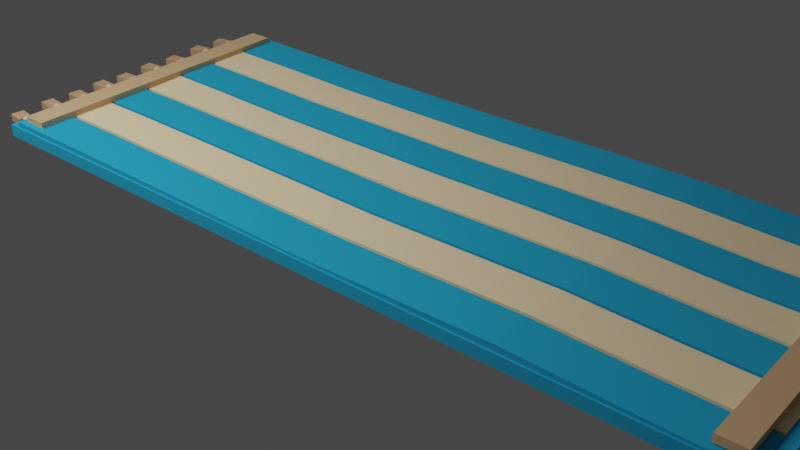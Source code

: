 # Source: BeachTowelStriped.blend  (saved by Blender 5.1.30; exported with 4.5.12 LTS)
import bpy
from mathutils import Matrix  # noqa: F401  (used for matrix-valued properties, if any)

bpy.ops.wm.read_factory_settings(use_empty=True)
scene = bpy.context.scene
scene.name = 'Scene'

# ---- collections
col_collection = bpy.data.collections.new('Collection'); scene.collection.children.link(col_collection)
col_striped_beach_towel_low_poly_asset = bpy.data.collections.new('striped_beach_towel_low_poly_asset'); scene.collection.children.link(col_striped_beach_towel_low_poly_asset)

# ---- materials (node trees are filled in below, after node groups)
mat_beachtowelstriped_bluedark = bpy.data.materials.new('BeachTowelStriped_BlueDark')
mat_beachtowelstriped_bluedark.diffuse_color = (0.006995, 0.3864, 0.6514, 1.0)
mat_beachtowelstriped_bluelight = bpy.data.materials.new('BeachTowelStriped_BlueLight')
mat_beachtowelstriped_bluelight.diffuse_color = (0.006995, 0.3864, 0.6514, 1.0)
mat_beachtowelstriped_cream = bpy.data.materials.new('BeachTowelStriped_Cream')
mat_beachtowelstriped_cream.diffuse_color = (0.98, 0.78, 0.46, 1.0)
mat_beachtowelstriped_creamdark = bpy.data.materials.new('BeachTowelStriped_CreamDark')
mat_beachtowelstriped_creamdark.diffuse_color = (0.67, 0.43, 0.23, 1.0)
mat_beachtowelstriped_tassel = bpy.data.materials.new('BeachTowelStriped_Tassel')
mat_beachtowelstriped_tassel.diffuse_color = (0.88, 0.63, 0.32, 1.0)
mat_beachtowelstriped_tasseldark = bpy.data.materials.new('BeachTowelStriped_TasselDark')
mat_beachtowelstriped_tasseldark.diffuse_color = (0.52, 0.32, 0.17, 1.0)

# ---- material node trees
mat_beachtowelstriped_bluedark.use_nodes = True; mat_beachtowelstriped_bluedark.node_tree.nodes.clear()
_N = mat_beachtowelstriped_bluedark.node_tree.nodes; _L = mat_beachtowelstriped_bluedark.node_tree.links
n0 = _N.new('ShaderNodeBsdfPrincipled'); n0.name = 'Principled BSDF'; n0.location = (-200, 100)
n0.inputs[0].default_value = (0.006995, 0.3864, 0.6514, 1.0)
n0.inputs[2].default_value = 0.94
n1 = _N.new('ShaderNodeOutputMaterial'); n1.name = 'Material Output'; n1.location = (200, 100)
_L.new(n0.outputs[0], n1.inputs[0])
n1.is_active_output = True
mat_beachtowelstriped_bluelight.use_nodes = True; mat_beachtowelstriped_bluelight.node_tree.nodes.clear()
_N = mat_beachtowelstriped_bluelight.node_tree.nodes; _L = mat_beachtowelstriped_bluelight.node_tree.links
n0 = _N.new('ShaderNodeBsdfPrincipled'); n0.name = 'Principled BSDF'; n0.location = (-200, 100)
n0.inputs[0].default_value = (0.006995, 0.3864, 0.6514, 1.0)
n0.inputs[2].default_value = 0.94
n1 = _N.new('ShaderNodeOutputMaterial'); n1.name = 'Material Output'; n1.location = (200, 100)
_L.new(n0.outputs[0], n1.inputs[0])
n1.is_active_output = True
mat_beachtowelstriped_cream.use_nodes = True; mat_beachtowelstriped_cream.node_tree.nodes.clear()
_N = mat_beachtowelstriped_cream.node_tree.nodes; _L = mat_beachtowelstriped_cream.node_tree.links
n0 = _N.new('ShaderNodeBsdfPrincipled'); n0.name = 'Principled BSDF'; n0.location = (-200, 100)
n0.inputs[0].default_value = (0.98, 0.78, 0.46, 1.0)
n0.inputs[2].default_value = 0.94
n1 = _N.new('ShaderNodeOutputMaterial'); n1.name = 'Material Output'; n1.location = (200, 100)
_L.new(n0.outputs[0], n1.inputs[0])
n1.is_active_output = True
mat_beachtowelstriped_creamdark.use_nodes = True; mat_beachtowelstriped_creamdark.node_tree.nodes.clear()
_N = mat_beachtowelstriped_creamdark.node_tree.nodes; _L = mat_beachtowelstriped_creamdark.node_tree.links
n0 = _N.new('ShaderNodeBsdfPrincipled'); n0.name = 'Principled BSDF'; n0.location = (-200, 100)
n0.inputs[0].default_value = (0.67, 0.43, 0.23, 1.0)
n0.inputs[2].default_value = 0.94
n1 = _N.new('ShaderNodeOutputMaterial'); n1.name = 'Material Output'; n1.location = (200, 100)
_L.new(n0.outputs[0], n1.inputs[0])
n1.is_active_output = True
mat_beachtowelstriped_tassel.use_nodes = True; mat_beachtowelstriped_tassel.node_tree.nodes.clear()
_N = mat_beachtowelstriped_tassel.node_tree.nodes; _L = mat_beachtowelstriped_tassel.node_tree.links
n0 = _N.new('ShaderNodeBsdfPrincipled'); n0.name = 'Principled BSDF'; n0.location = (-200, 100)
n0.inputs[0].default_value = (0.88, 0.63, 0.32, 1.0)
n0.inputs[2].default_value = 0.94
n1 = _N.new('ShaderNodeOutputMaterial'); n1.name = 'Material Output'; n1.location = (200, 100)
_L.new(n0.outputs[0], n1.inputs[0])
n1.is_active_output = True
mat_beachtowelstriped_tasseldark.use_nodes = True; mat_beachtowelstriped_tasseldark.node_tree.nodes.clear()
_N = mat_beachtowelstriped_tasseldark.node_tree.nodes; _L = mat_beachtowelstriped_tasseldark.node_tree.links
n0 = _N.new('ShaderNodeBsdfPrincipled'); n0.name = 'Principled BSDF'; n0.location = (-200, 100)
n0.inputs[0].default_value = (0.52, 0.32, 0.17, 1.0)
n0.inputs[2].default_value = 0.94
n1 = _N.new('ShaderNodeOutputMaterial'); n1.name = 'Material Output'; n1.location = (200, 100)
_L.new(n0.outputs[0], n1.inputs[0])
n1.is_active_output = True

# ---- world
world_world = bpy.data.worlds.new('World'); scene.world = world_world
world_world.use_nodes = True; world_world.node_tree.nodes.clear()
_N = world_world.node_tree.nodes; _L = world_world.node_tree.links
n0 = _N.new('ShaderNodeOutputWorld'); n0.name = 'World Output'; n0.location = (200, 100)
n1 = _N.new('ShaderNodeBackground'); n1.name = 'Background'; n1.location = (-200, 100)
n1.inputs[0].default_value = (0.05088, 0.05088, 0.05088, 1.0)
_L.new(n1.outputs[0], n0.inputs[0])
n0.is_active_output = True
world_world.color = (0.05088, 0.05088, 0.05088)
world_world.sun_shadow_jitter_overblur = 0.0

# ---- cameras
cam_camera_001 = bpy.data.cameras.new('Camera.001')

# ---- lights
light_area = bpy.data.lights.new('Area', 'AREA')
light_area.energy = 350.0
light_area.size = 5.0
light_area.size_y = 1.0

# ---- meshes
me_beachtowelstriped_base_mesh = bpy.data.meshes.new('BeachTowelStriped_Base_Mesh')
me_beachtowelstriped_base_mesh.from_pydata([(-2.9, -1.175, -0.045), (-2.9, -1.175, 0.045), (-2.9, 1.175, -0.045), (-2.9, 1.175, 0.045), (2.9, -1.175, -0.045), (2.9, -1.175, 0.045), (2.9, 1.175, -0.045), (2.9, 1.175, 0.045)], [], [(0, 1, 3, 2), (2, 3, 7, 6), (6, 7, 5, 4), (4, 5, 1, 0), (2, 6, 4, 0), (7, 3, 1, 5)])
_uv = me_beachtowelstriped_base_mesh.uv_layers.new(name='UVMap')
_uv.uv.foreach_set('vector', [0.375, 0.0, 0.625, 0.0, 0.625, 0.25, 0.375, 0.25, 0.375, 0.25, 0.625, 0.25, 0.625, 0.5, 0.375, 0.5, 0.375, 0.5, 0.625, 0.5, 0.625, 0.75, 0.375, 0.75, 0.375, 0.75, 0.625, 0.75, 0.625, 1.0, 0.375, 1.0, 0.125, 0.5, 0.375, 0.5, 0.375, 0.75, 0.125, 0.75, 0.625, 0.5, 0.875, 0.5, 0.875, 0.75, 0.625, 0.75])
me_beachtowelstriped_base_mesh.materials.append(mat_beachtowelstriped_bluedark)
me_beachtowelstriped_base_mesh.update()
me_beachtowelstriped_stripea01_mesh = bpy.data.meshes.new('BeachTowelStriped_StripeA01_Mesh')
me_beachtowelstriped_stripea01_mesh.from_pydata([(-2.82, -1.163, 0.126), (-2.115, -1.163, 0.1287), (-1.41, -1.163, 0.1222), (-0.705, -1.163, 0.1165), (0.0, -1.163, 0.1076), (0.705, -1.163, 0.1225), (1.41, -1.163, 0.1376), (2.115, -1.163, 0.1165), (2.82, -1.163, 0.1055), (-2.82, -0.8513, 0.126), (-2.115, -0.8513, 0.1287), (-1.41, -0.8513, 0.1222), (-0.705, -0.8513, 0.1165), (0.0, -0.8513, 0.1076), (0.705, -0.8513, 0.1225), (1.41, -0.8513, 0.1376), (2.115, -0.8513, 0.1165), (2.82, -0.8513, 0.1055), (-2.82, -1.163, 0.075), (-2.82, -0.8513, 0.075), (-2.115, -1.163, 0.075), (-2.115, -0.8513, 0.075), (-1.41, -1.163, 0.075), (-1.41, -0.8513, 0.075), (-0.705, -1.163, 0.075), (-0.705, -0.8513, 0.075), (0.0, -1.163, 0.075), (0.0, -0.8513, 0.075), (0.705, -1.163, 0.075), (0.705, -0.8513, 0.075), (1.41, -1.163, 0.075), (1.41, -0.8513, 0.075), (2.115, -1.163, 0.075), (2.115, -0.8513, 0.075), (2.82, -1.163, 0.075), (2.82, -0.8513, 0.075)], [], [(0, 1, 10), (0, 10, 9), (1, 2, 10), (2, 11, 10), (2, 3, 12), (2, 12, 11), (3, 4, 12), (4, 13, 12), (4, 5, 14), (4, 14, 13), (5, 6, 14), (6, 15, 14), (6, 7, 16), (6, 16, 15), (7, 8, 16), (8, 17, 16), (0, 20, 1), (0, 18, 20), (9, 10, 21), (9, 21, 19), (1, 22, 2), (1, 20, 22), (10, 11, 23), (10, 23, 21), (2, 24, 3), (2, 22, 24), (11, 12, 25), (11, 25, 23), (3, 26, 4), (3, 24, 26), (12, 13, 27), (12, 27, 25), (4, 28, 5), (4, 26, 28), (13, 14, 29), (13, 29, 27), (5, 30, 6), (5, 28, 30), (14, 15, 31), (14, 31, 29), (6, 32, 7), (6, 30, 32), (15, 16, 33), (15, 33, 31), (7, 34, 8), (7, 32, 34), (16, 17, 35), (16, 35, 33), (0, 9, 19), (0, 19, 18), (8, 34, 35), (8, 35, 17)])
me_beachtowelstriped_stripea01_mesh.materials.append(mat_beachtowelstriped_bluelight)
me_beachtowelstriped_stripea01_mesh.update()
me_beachtowelstriped_stripeb01_mesh = bpy.data.meshes.new('BeachTowelStriped_StripeB01_Mesh')
me_beachtowelstriped_stripeb01_mesh.from_pydata([(-2.82, -0.8273, 0.126), (-2.115, -0.8273, 0.1287), (-1.41, -0.8273, 0.1222), (-0.705, -0.8273, 0.1165), (0.0, -0.8273, 0.1076), (0.705, -0.8273, 0.1225), (1.41, -0.8273, 0.1376), (2.115, -0.8273, 0.1165), (2.82, -0.8273, 0.1055), (-2.82, -0.5156, 0.126), (-2.115, -0.5156, 0.1287), (-1.41, -0.5156, 0.1222), (-0.705, -0.5156, 0.1165), (0.0, -0.5156, 0.1076), (0.705, -0.5156, 0.1225), (1.41, -0.5156, 0.1376), (2.115, -0.5156, 0.1165), (2.82, -0.5156, 0.1055), (-2.82, -0.8273, 0.075), (-2.82, -0.5156, 0.075), (-2.115, -0.8273, 0.075), (-2.115, -0.5156, 0.075), (-1.41, -0.8273, 0.075), (-1.41, -0.5156, 0.075), (-0.705, -0.8273, 0.075), (-0.705, -0.5156, 0.075), (0.0, -0.8273, 0.075), (0.0, -0.5156, 0.075), (0.705, -0.8273, 0.075), (0.705, -0.5156, 0.075), (1.41, -0.8273, 0.075), (1.41, -0.5156, 0.075), (2.115, -0.8273, 0.075), (2.115, -0.5156, 0.075), (2.82, -0.8273, 0.075), (2.82, -0.5156, 0.075)], [], [(0, 1, 10), (0, 10, 9), (1, 2, 10), (2, 11, 10), (2, 3, 12), (2, 12, 11), (3, 4, 12), (4, 13, 12), (4, 5, 14), (4, 14, 13), (5, 6, 14), (6, 15, 14), (6, 7, 16), (6, 16, 15), (7, 8, 16), (8, 17, 16), (0, 20, 1), (0, 18, 20), (9, 10, 21), (9, 21, 19), (1, 22, 2), (1, 20, 22), (10, 11, 23), (10, 23, 21), (2, 24, 3), (2, 22, 24), (11, 12, 25), (11, 25, 23), (3, 26, 4), (3, 24, 26), (12, 13, 27), (12, 27, 25), (4, 28, 5), (4, 26, 28), (13, 14, 29), (13, 29, 27), (5, 30, 6), (5, 28, 30), (14, 15, 31), (14, 31, 29), (6, 32, 7), (6, 30, 32), (15, 16, 33), (15, 33, 31), (7, 34, 8), (7, 32, 34), (16, 17, 35), (16, 35, 33), (0, 9, 19), (0, 19, 18), (8, 34, 35), (8, 35, 17)])
me_beachtowelstriped_stripeb01_mesh.materials.append(mat_beachtowelstriped_cream)
me_beachtowelstriped_stripeb01_mesh.update()
me_beachtowelstriped_stripea02_mesh = bpy.data.meshes.new('BeachTowelStriped_StripeA02_Mesh')
me_beachtowelstriped_stripea02_mesh.from_pydata([(-2.82, -0.4916, 0.126), (-2.115, -0.4916, 0.1287), (-1.41, -0.4916, 0.1222), (-0.705, -0.4916, 0.1165), (0.0, -0.4916, 0.1076), (0.705, -0.4916, 0.1225), (1.41, -0.4916, 0.1376), (2.115, -0.4916, 0.1165), (2.82, -0.4916, 0.1055), (-2.82, -0.1799, 0.126), (-2.115, -0.1799, 0.1287), (-1.41, -0.1799, 0.1222), (-0.705, -0.1799, 0.1165), (0.0, -0.1799, 0.1076), (0.705, -0.1799, 0.1225), (1.41, -0.1799, 0.1376), (2.115, -0.1799, 0.1165), (2.82, -0.1799, 0.1055), (-2.82, -0.4916, 0.075), (-2.82, -0.1799, 0.075), (-2.115, -0.4916, 0.075), (-2.115, -0.1799, 0.075), (-1.41, -0.4916, 0.075), (-1.41, -0.1799, 0.075), (-0.705, -0.4916, 0.075), (-0.705, -0.1799, 0.075), (0.0, -0.4916, 0.075), (0.0, -0.1799, 0.075), (0.705, -0.4916, 0.075), (0.705, -0.1799, 0.075), (1.41, -0.4916, 0.075), (1.41, -0.1799, 0.075), (2.115, -0.4916, 0.075), (2.115, -0.1799, 0.075), (2.82, -0.4916, 0.075), (2.82, -0.1799, 0.075)], [], [(0, 1, 10), (0, 10, 9), (1, 2, 10), (2, 11, 10), (2, 3, 12), (2, 12, 11), (3, 4, 12), (4, 13, 12), (4, 5, 14), (4, 14, 13), (5, 6, 14), (6, 15, 14), (6, 7, 16), (6, 16, 15), (7, 8, 16), (8, 17, 16), (0, 20, 1), (0, 18, 20), (9, 10, 21), (9, 21, 19), (1, 22, 2), (1, 20, 22), (10, 11, 23), (10, 23, 21), (2, 24, 3), (2, 22, 24), (11, 12, 25), (11, 25, 23), (3, 26, 4), (3, 24, 26), (12, 13, 27), (12, 27, 25), (4, 28, 5), (4, 26, 28), (13, 14, 29), (13, 29, 27), (5, 30, 6), (5, 28, 30), (14, 15, 31), (14, 31, 29), (6, 32, 7), (6, 30, 32), (15, 16, 33), (15, 33, 31), (7, 34, 8), (7, 32, 34), (16, 17, 35), (16, 35, 33), (0, 9, 19), (0, 19, 18), (8, 34, 35), (8, 35, 17)])
me_beachtowelstriped_stripea02_mesh.materials.append(mat_beachtowelstriped_bluelight)
me_beachtowelstriped_stripea02_mesh.update()
me_beachtowelstriped_stripeb02_mesh = bpy.data.meshes.new('BeachTowelStriped_StripeB02_Mesh')
me_beachtowelstriped_stripeb02_mesh.from_pydata([(-2.82, -0.1559, 0.126), (-2.115, -0.1559, 0.1287), (-1.41, -0.1559, 0.1222), (-0.705, -0.1559, 0.1165), (0.0, -0.1559, 0.1076), (0.705, -0.1559, 0.1225), (1.41, -0.1559, 0.1376), (2.115, -0.1559, 0.1165), (2.82, -0.1559, 0.1055), (-2.82, 0.1559, 0.1346), (-2.115, 0.1559, 0.127), (-1.41, 0.1559, 0.1128), (-0.705, 0.1559, 0.1141), (0.0, 0.1559, 0.1159), (0.705, 0.1559, 0.1286), (1.41, 0.1559, 0.132), (2.115, 0.1559, 0.108), (2.82, 0.1559, 0.1074), (-2.82, -0.1559, 0.075), (-2.82, 0.1559, 0.075), (-2.115, -0.1559, 0.075), (-2.115, 0.1559, 0.075), (-1.41, -0.1559, 0.075), (-1.41, 0.1559, 0.075), (-0.705, -0.1559, 0.075), (-0.705, 0.1559, 0.075), (0.0, -0.1559, 0.075), (0.0, 0.1559, 0.075), (0.705, -0.1559, 0.075), (0.705, 0.1559, 0.075), (1.41, -0.1559, 0.075), (1.41, 0.1559, 0.075), (2.115, -0.1559, 0.075), (2.115, 0.1559, 0.075), (2.82, -0.1559, 0.075), (2.82, 0.1559, 0.075)], [], [(0, 1, 10), (0, 10, 9), (1, 2, 10), (2, 11, 10), (2, 3, 12), (2, 12, 11), (3, 4, 12), (4, 13, 12), (4, 5, 14), (4, 14, 13), (5, 6, 14), (6, 15, 14), (6, 7, 16), (6, 16, 15), (7, 8, 16), (8, 17, 16), (0, 20, 1), (0, 18, 20), (9, 10, 21), (9, 21, 19), (1, 22, 2), (1, 20, 22), (10, 11, 23), (10, 23, 21), (2, 24, 3), (2, 22, 24), (11, 12, 25), (11, 25, 23), (3, 26, 4), (3, 24, 26), (12, 13, 27), (12, 27, 25), (4, 28, 5), (4, 26, 28), (13, 14, 29), (13, 29, 27), (5, 30, 6), (5, 28, 30), (14, 15, 31), (14, 31, 29), (6, 32, 7), (6, 30, 32), (15, 16, 33), (15, 33, 31), (7, 34, 8), (7, 32, 34), (16, 17, 35), (16, 35, 33), (0, 9, 19), (0, 19, 18), (8, 34, 35), (8, 35, 17)])
me_beachtowelstriped_stripeb02_mesh.materials.append(mat_beachtowelstriped_cream)
me_beachtowelstriped_stripeb02_mesh.update()
me_beachtowelstriped_stripea03_mesh = bpy.data.meshes.new('BeachTowelStriped_StripeA03_Mesh')
me_beachtowelstriped_stripea03_mesh.from_pydata([(-2.82, 0.1799, 0.1346), (-2.115, 0.1799, 0.127), (-1.41, 0.1799, 0.1128), (-0.705, 0.1799, 0.1141), (0.0, 0.1799, 0.1159), (0.705, 0.1799, 0.1286), (1.41, 0.1799, 0.132), (2.115, 0.1799, 0.108), (2.82, 0.1799, 0.1074), (-2.82, 0.4916, 0.1346), (-2.115, 0.4916, 0.127), (-1.41, 0.4916, 0.1128), (-0.705, 0.4916, 0.1141), (0.0, 0.4916, 0.1159), (0.705, 0.4916, 0.1286), (1.41, 0.4916, 0.132), (2.115, 0.4916, 0.108), (2.82, 0.4916, 0.1074), (-2.82, 0.1799, 0.075), (-2.82, 0.4916, 0.075), (-2.115, 0.1799, 0.075), (-2.115, 0.4916, 0.075), (-1.41, 0.1799, 0.075), (-1.41, 0.4916, 0.075), (-0.705, 0.1799, 0.075), (-0.705, 0.4916, 0.075), (0.0, 0.1799, 0.075), (0.0, 0.4916, 0.075), (0.705, 0.1799, 0.075), (0.705, 0.4916, 0.075), (1.41, 0.1799, 0.075), (1.41, 0.4916, 0.075), (2.115, 0.1799, 0.075), (2.115, 0.4916, 0.075), (2.82, 0.1799, 0.075), (2.82, 0.4916, 0.075)], [], [(0, 1, 10), (0, 10, 9), (1, 2, 10), (2, 11, 10), (2, 3, 12), (2, 12, 11), (3, 4, 12), (4, 13, 12), (4, 5, 14), (4, 14, 13), (5, 6, 14), (6, 15, 14), (6, 7, 16), (6, 16, 15), (7, 8, 16), (8, 17, 16), (0, 20, 1), (0, 18, 20), (9, 10, 21), (9, 21, 19), (1, 22, 2), (1, 20, 22), (10, 11, 23), (10, 23, 21), (2, 24, 3), (2, 22, 24), (11, 12, 25), (11, 25, 23), (3, 26, 4), (3, 24, 26), (12, 13, 27), (12, 27, 25), (4, 28, 5), (4, 26, 28), (13, 14, 29), (13, 29, 27), (5, 30, 6), (5, 28, 30), (14, 15, 31), (14, 31, 29), (6, 32, 7), (6, 30, 32), (15, 16, 33), (15, 33, 31), (7, 34, 8), (7, 32, 34), (16, 17, 35), (16, 35, 33), (0, 9, 19), (0, 19, 18), (8, 34, 35), (8, 35, 17)])
me_beachtowelstriped_stripea03_mesh.materials.append(mat_beachtowelstriped_bluelight)
me_beachtowelstriped_stripea03_mesh.update()
me_beachtowelstriped_stripeb03_mesh = bpy.data.meshes.new('BeachTowelStriped_StripeB03_Mesh')
me_beachtowelstriped_stripeb03_mesh.from_pydata([(-2.82, 0.5156, 0.1346), (-2.115, 0.5156, 0.127), (-1.41, 0.5156, 0.1128), (-0.705, 0.5156, 0.1141), (0.0, 0.5156, 0.1159), (0.705, 0.5156, 0.1286), (1.41, 0.5156, 0.132), (2.115, 0.5156, 0.108), (2.82, 0.5156, 0.1074), (-2.82, 0.8273, 0.1346), (-2.115, 0.8273, 0.127), (-1.41, 0.8273, 0.1128), (-0.705, 0.8273, 0.1141), (0.0, 0.8273, 0.1159), (0.705, 0.8273, 0.1286), (1.41, 0.8273, 0.132), (2.115, 0.8273, 0.108), (2.82, 0.8273, 0.1074), (-2.82, 0.5156, 0.075), (-2.82, 0.8273, 0.075), (-2.115, 0.5156, 0.075), (-2.115, 0.8273, 0.075), (-1.41, 0.5156, 0.075), (-1.41, 0.8273, 0.075), (-0.705, 0.5156, 0.075), (-0.705, 0.8273, 0.075), (0.0, 0.5156, 0.075), (0.0, 0.8273, 0.075), (0.705, 0.5156, 0.075), (0.705, 0.8273, 0.075), (1.41, 0.5156, 0.075), (1.41, 0.8273, 0.075), (2.115, 0.5156, 0.075), (2.115, 0.8273, 0.075), (2.82, 0.5156, 0.075), (2.82, 0.8273, 0.075)], [], [(0, 1, 10), (0, 10, 9), (1, 2, 10), (2, 11, 10), (2, 3, 12), (2, 12, 11), (3, 4, 12), (4, 13, 12), (4, 5, 14), (4, 14, 13), (5, 6, 14), (6, 15, 14), (6, 7, 16), (6, 16, 15), (7, 8, 16), (8, 17, 16), (0, 20, 1), (0, 18, 20), (9, 10, 21), (9, 21, 19), (1, 22, 2), (1, 20, 22), (10, 11, 23), (10, 23, 21), (2, 24, 3), (2, 22, 24), (11, 12, 25), (11, 25, 23), (3, 26, 4), (3, 24, 26), (12, 13, 27), (12, 27, 25), (4, 28, 5), (4, 26, 28), (13, 14, 29), (13, 29, 27), (5, 30, 6), (5, 28, 30), (14, 15, 31), (14, 31, 29), (6, 32, 7), (6, 30, 32), (15, 16, 33), (15, 33, 31), (7, 34, 8), (7, 32, 34), (16, 17, 35), (16, 35, 33), (0, 9, 19), (0, 19, 18), (8, 34, 35), (8, 35, 17)])
me_beachtowelstriped_stripeb03_mesh.materials.append(mat_beachtowelstriped_cream)
me_beachtowelstriped_stripeb03_mesh.update()
me_beachtowelstriped_stripea04_mesh = bpy.data.meshes.new('BeachTowelStriped_StripeA04_Mesh')
me_beachtowelstriped_stripea04_mesh.from_pydata([(-2.82, 0.8513, 0.1346), (-2.115, 0.8513, 0.127), (-1.41, 0.8513, 0.1128), (-0.705, 0.8513, 0.1141), (0.0, 0.8513, 0.1159), (0.705, 0.8513, 0.1286), (1.41, 0.8513, 0.132), (2.115, 0.8513, 0.108), (2.82, 0.8513, 0.1074), (-2.82, 1.163, 0.1346), (-2.115, 1.163, 0.127), (-1.41, 1.163, 0.1128), (-0.705, 1.163, 0.1141), (0.0, 1.163, 0.1159), (0.705, 1.163, 0.1286), (1.41, 1.163, 0.132), (2.115, 1.163, 0.108), (2.82, 1.163, 0.1074), (-2.82, 0.8513, 0.075), (-2.82, 1.163, 0.075), (-2.115, 0.8513, 0.075), (-2.115, 1.163, 0.075), (-1.41, 0.8513, 0.075), (-1.41, 1.163, 0.075), (-0.705, 0.8513, 0.075), (-0.705, 1.163, 0.075), (0.0, 0.8513, 0.075), (0.0, 1.163, 0.075), (0.705, 0.8513, 0.075), (0.705, 1.163, 0.075), (1.41, 0.8513, 0.075), (1.41, 1.163, 0.075), (2.115, 0.8513, 0.075), (2.115, 1.163, 0.075), (2.82, 0.8513, 0.075), (2.82, 1.163, 0.075)], [], [(0, 1, 10), (0, 10, 9), (1, 2, 10), (2, 11, 10), (2, 3, 12), (2, 12, 11), (3, 4, 12), (4, 13, 12), (4, 5, 14), (4, 14, 13), (5, 6, 14), (6, 15, 14), (6, 7, 16), (6, 16, 15), (7, 8, 16), (8, 17, 16), (0, 20, 1), (0, 18, 20), (9, 10, 21), (9, 21, 19), (1, 22, 2), (1, 20, 22), (10, 11, 23), (10, 23, 21), (2, 24, 3), (2, 22, 24), (11, 12, 25), (11, 25, 23), (3, 26, 4), (3, 24, 26), (12, 13, 27), (12, 27, 25), (4, 28, 5), (4, 26, 28), (13, 14, 29), (13, 29, 27), (5, 30, 6), (5, 28, 30), (14, 15, 31), (14, 31, 29), (6, 32, 7), (6, 30, 32), (15, 16, 33), (15, 33, 31), (7, 34, 8), (7, 32, 34), (16, 17, 35), (16, 35, 33), (0, 9, 19), (0, 19, 18), (8, 34, 35), (8, 35, 17)])
me_beachtowelstriped_stripea04_mesh.materials.append(mat_beachtowelstriped_bluelight)
me_beachtowelstriped_stripea04_mesh.update()
me_beachtowelstriped_seamleft_mesh = bpy.data.meshes.new('BeachTowelStriped_SeamLeft_Mesh')
me_beachtowelstriped_seamleft_mesh.from_pydata([(-0.09, -1.115, -0.0275), (-0.09, -1.115, 0.0275), (-0.09, 1.115, -0.0275), (-0.09, 1.115, 0.0275), (0.09, -1.115, -0.0275), (0.09, -1.115, 0.0275), (0.09, 1.115, -0.0275), (0.09, 1.115, 0.0275)], [], [(0, 1, 3, 2), (2, 3, 7, 6), (6, 7, 5, 4), (4, 5, 1, 0), (2, 6, 4, 0), (7, 3, 1, 5)])
_uv = me_beachtowelstriped_seamleft_mesh.uv_layers.new(name='UVMap')
_uv.uv.foreach_set('vector', [0.375, 0.0, 0.625, 0.0, 0.625, 0.25, 0.375, 0.25, 0.375, 0.25, 0.625, 0.25, 0.625, 0.5, 0.375, 0.5, 0.375, 0.5, 0.625, 0.5, 0.625, 0.75, 0.375, 0.75, 0.375, 0.75, 0.625, 0.75, 0.625, 1.0, 0.375, 1.0, 0.125, 0.5, 0.375, 0.5, 0.375, 0.75, 0.125, 0.75, 0.625, 0.5, 0.875, 0.5, 0.875, 0.75, 0.625, 0.75])
me_beachtowelstriped_seamleft_mesh.materials.append(mat_beachtowelstriped_creamdark)
me_beachtowelstriped_seamleft_mesh.update()
me_beachtowelstriped_seamright_mesh = bpy.data.meshes.new('BeachTowelStriped_SeamRight_Mesh')
me_beachtowelstriped_seamright_mesh.from_pydata([(-0.09, -1.115, -0.0275), (-0.09, -1.115, 0.0275), (-0.09, 1.115, -0.0275), (-0.09, 1.115, 0.0275), (0.09, -1.115, -0.0275), (0.09, -1.115, 0.0275), (0.09, 1.115, -0.0275), (0.09, 1.115, 0.0275)], [], [(0, 1, 3, 2), (2, 3, 7, 6), (6, 7, 5, 4), (4, 5, 1, 0), (2, 6, 4, 0), (7, 3, 1, 5)])
_uv = me_beachtowelstriped_seamright_mesh.uv_layers.new(name='UVMap')
_uv.uv.foreach_set('vector', [0.375, 0.0, 0.625, 0.0, 0.625, 0.25, 0.375, 0.25, 0.375, 0.25, 0.625, 0.25, 0.625, 0.5, 0.375, 0.5, 0.375, 0.5, 0.625, 0.5, 0.625, 0.75, 0.375, 0.75, 0.375, 0.75, 0.625, 0.75, 0.625, 1.0, 0.375, 1.0, 0.125, 0.5, 0.375, 0.5, 0.375, 0.75, 0.125, 0.75, 0.625, 0.5, 0.875, 0.5, 0.875, 0.75, 0.625, 0.75])
me_beachtowelstriped_seamright_mesh.materials.append(mat_beachtowelstriped_creamdark)
me_beachtowelstriped_seamright_mesh.update()
me_beachtowelstriped_fringeleftrope01_mesh = bpy.data.meshes.new('BeachTowelStriped_FringeLeftRope01_Mesh')
me_beachtowelstriped_fringeleftrope01_mesh.from_pydata([(0.0, 0.035, -0.2251), (0.0, 0.035, 0.2251), (0.03031, 0.0175, -0.2251), (0.03031, 0.0175, 0.2251), (0.03031, -0.0175, -0.2251), (0.03031, -0.0175, 0.2251), (0.0, -0.035, -0.2251), (0.0, -0.035, 0.2251), (-0.03031, -0.0175, -0.2251), (-0.03031, -0.0175, 0.2251), (-0.03031, 0.0175, -0.2251), (-0.03031, 0.0175, 0.2251)], [], [(0, 1, 3, 2), (2, 3, 5, 4), (4, 5, 7, 6), (6, 7, 9, 8), (3, 1, 11, 9, 7, 5), (8, 9, 11, 10), (10, 11, 1, 0), (0, 2, 4, 6, 8, 10)])
_uv = me_beachtowelstriped_fringeleftrope01_mesh.uv_layers.new(name='UVMap')
_uv.uv.foreach_set('vector', [1.0, 0.5, 1.0, 1.0, 0.8333, 1.0, 0.8333, 0.5, 0.8333, 0.5, 0.8333, 1.0, 0.6667, 1.0, 0.6667, 0.5, 0.6667, 0.5, 0.6667, 1.0, 0.5, 1.0, 0.5, 0.5, 0.5, 0.5, 0.5, 1.0, 0.3333, 1.0, 0.3333, 0.5, 0.4578, 0.37, 0.25, 0.49, 0.04215, 0.37, 0.04215, 0.13, 0.25, 0.01, 0.4578, 0.13, 0.3333, 0.5, 0.3333, 1.0, 0.1667, 1.0, 0.1667, 0.5, 0.1667, 0.5, 0.1667, 1.0, -8.941e-08, 1.0, -8.941e-08, 0.5, 0.75, 0.49, 0.9578, 0.37, 0.9578, 0.13, 0.75, 0.01, 0.5422, 0.13, 0.5422, 0.37])
me_beachtowelstriped_fringeleftrope01_mesh.materials.append(mat_beachtowelstriped_tassel)
me_beachtowelstriped_fringeleftrope01_mesh.update()
me_beachtowelstriped_fringelefttip01_mesh = bpy.data.meshes.new('BeachTowelStriped_FringeLeftTip01_Mesh')
me_beachtowelstriped_fringelefttip01_mesh.from_pydata([(-0.075, -0.05, -0.0275), (-0.075, -0.05, 0.0275), (-0.075, 0.05, -0.0275), (-0.075, 0.05, 0.0275), (0.075, -0.05, -0.0275), (0.075, -0.05, 0.0275), (0.075, 0.05, -0.0275), (0.075, 0.05, 0.0275)], [], [(0, 1, 3, 2), (2, 3, 7, 6), (6, 7, 5, 4), (4, 5, 1, 0), (2, 6, 4, 0), (7, 3, 1, 5)])
_uv = me_beachtowelstriped_fringelefttip01_mesh.uv_layers.new(name='UVMap')
_uv.uv.foreach_set('vector', [0.375, 0.0, 0.625, 0.0, 0.625, 0.25, 0.375, 0.25, 0.375, 0.25, 0.625, 0.25, 0.625, 0.5, 0.375, 0.5, 0.375, 0.5, 0.625, 0.5, 0.625, 0.75, 0.375, 0.75, 0.375, 0.75, 0.625, 0.75, 0.625, 1.0, 0.375, 1.0, 0.125, 0.5, 0.375, 0.5, 0.375, 0.75, 0.125, 0.75, 0.625, 0.5, 0.875, 0.5, 0.875, 0.75, 0.625, 0.75])
me_beachtowelstriped_fringelefttip01_mesh.materials.append(mat_beachtowelstriped_tasseldark)
me_beachtowelstriped_fringelefttip01_mesh.update()
me_beachtowelstriped_fringeleftrope02_mesh = bpy.data.meshes.new('BeachTowelStriped_FringeLeftRope02_Mesh')
me_beachtowelstriped_fringeleftrope02_mesh.from_pydata([(0.0, 0.035, -0.2252), (0.0, 0.035, 0.2252), (0.03031, 0.0175, -0.2252), (0.03031, 0.0175, 0.2252), (0.03031, -0.0175, -0.2252), (0.03031, -0.0175, 0.2252), (0.0, -0.035, -0.2252), (0.0, -0.035, 0.2252), (-0.03031, -0.0175, -0.2252), (-0.03031, -0.0175, 0.2252), (-0.03031, 0.0175, -0.2252), (-0.03031, 0.0175, 0.2252)], [], [(0, 1, 3, 2), (2, 3, 5, 4), (4, 5, 7, 6), (6, 7, 9, 8), (3, 1, 11, 9, 7, 5), (8, 9, 11, 10), (10, 11, 1, 0), (0, 2, 4, 6, 8, 10)])
_uv = me_beachtowelstriped_fringeleftrope02_mesh.uv_layers.new(name='UVMap')
_uv.uv.foreach_set('vector', [1.0, 0.5, 1.0, 1.0, 0.8333, 1.0, 0.8333, 0.5, 0.8333, 0.5, 0.8333, 1.0, 0.6667, 1.0, 0.6667, 0.5, 0.6667, 0.5, 0.6667, 1.0, 0.5, 1.0, 0.5, 0.5, 0.5, 0.5, 0.5, 1.0, 0.3333, 1.0, 0.3333, 0.5, 0.4578, 0.37, 0.25, 0.49, 0.04215, 0.37, 0.04215, 0.13, 0.25, 0.01, 0.4578, 0.13, 0.3333, 0.5, 0.3333, 1.0, 0.1667, 1.0, 0.1667, 0.5, 0.1667, 0.5, 0.1667, 1.0, -8.941e-08, 1.0, -8.941e-08, 0.5, 0.75, 0.49, 0.9578, 0.37, 0.9578, 0.13, 0.75, 0.01, 0.5422, 0.13, 0.5422, 0.37])
me_beachtowelstriped_fringeleftrope02_mesh.materials.append(mat_beachtowelstriped_tassel)
me_beachtowelstriped_fringeleftrope02_mesh.update()
me_beachtowelstriped_fringelefttip02_mesh = bpy.data.meshes.new('BeachTowelStriped_FringeLeftTip02_Mesh')
me_beachtowelstriped_fringelefttip02_mesh.from_pydata([(-0.075, -0.05, -0.0275), (-0.075, -0.05, 0.0275), (-0.075, 0.05, -0.0275), (-0.075, 0.05, 0.0275), (0.075, -0.05, -0.0275), (0.075, -0.05, 0.0275), (0.075, 0.05, -0.0275), (0.075, 0.05, 0.0275)], [], [(0, 1, 3, 2), (2, 3, 7, 6), (6, 7, 5, 4), (4, 5, 1, 0), (2, 6, 4, 0), (7, 3, 1, 5)])
_uv = me_beachtowelstriped_fringelefttip02_mesh.uv_layers.new(name='UVMap')
_uv.uv.foreach_set('vector', [0.375, 0.0, 0.625, 0.0, 0.625, 0.25, 0.375, 0.25, 0.375, 0.25, 0.625, 0.25, 0.625, 0.5, 0.375, 0.5, 0.375, 0.5, 0.625, 0.5, 0.625, 0.75, 0.375, 0.75, 0.375, 0.75, 0.625, 0.75, 0.625, 1.0, 0.375, 1.0, 0.125, 0.5, 0.375, 0.5, 0.375, 0.75, 0.125, 0.75, 0.625, 0.5, 0.875, 0.5, 0.875, 0.75, 0.625, 0.75])
me_beachtowelstriped_fringelefttip02_mesh.materials.append(mat_beachtowelstriped_tasseldark)
me_beachtowelstriped_fringelefttip02_mesh.update()
me_beachtowelstriped_fringeleftrope03_mesh = bpy.data.meshes.new('BeachTowelStriped_FringeLeftRope03_Mesh')
me_beachtowelstriped_fringeleftrope03_mesh.from_pydata([(0.0, 0.035, -0.2252), (0.0, 0.035, 0.2252), (0.03031, 0.0175, -0.2252), (0.03031, 0.0175, 0.2252), (0.03031, -0.0175, -0.2252), (0.03031, -0.0175, 0.2252), (0.0, -0.035, -0.2252), (0.0, -0.035, 0.2252), (-0.03031, -0.0175, -0.2252), (-0.03031, -0.0175, 0.2252), (-0.03031, 0.0175, -0.2252), (-0.03031, 0.0175, 0.2252)], [], [(0, 1, 3, 2), (2, 3, 5, 4), (4, 5, 7, 6), (6, 7, 9, 8), (3, 1, 11, 9, 7, 5), (8, 9, 11, 10), (10, 11, 1, 0), (0, 2, 4, 6, 8, 10)])
_uv = me_beachtowelstriped_fringeleftrope03_mesh.uv_layers.new(name='UVMap')
_uv.uv.foreach_set('vector', [1.0, 0.5, 1.0, 1.0, 0.8333, 1.0, 0.8333, 0.5, 0.8333, 0.5, 0.8333, 1.0, 0.6667, 1.0, 0.6667, 0.5, 0.6667, 0.5, 0.6667, 1.0, 0.5, 1.0, 0.5, 0.5, 0.5, 0.5, 0.5, 1.0, 0.3333, 1.0, 0.3333, 0.5, 0.4578, 0.37, 0.25, 0.49, 0.04215, 0.37, 0.04215, 0.13, 0.25, 0.01, 0.4578, 0.13, 0.3333, 0.5, 0.3333, 1.0, 0.1667, 1.0, 0.1667, 0.5, 0.1667, 0.5, 0.1667, 1.0, -8.941e-08, 1.0, -8.941e-08, 0.5, 0.75, 0.49, 0.9578, 0.37, 0.9578, 0.13, 0.75, 0.01, 0.5422, 0.13, 0.5422, 0.37])
me_beachtowelstriped_fringeleftrope03_mesh.materials.append(mat_beachtowelstriped_tassel)
me_beachtowelstriped_fringeleftrope03_mesh.update()
me_beachtowelstriped_fringelefttip03_mesh = bpy.data.meshes.new('BeachTowelStriped_FringeLeftTip03_Mesh')
me_beachtowelstriped_fringelefttip03_mesh.from_pydata([(-0.075, -0.05, -0.0275), (-0.075, -0.05, 0.0275), (-0.075, 0.05, -0.0275), (-0.075, 0.05, 0.0275), (0.075, -0.05, -0.0275), (0.075, -0.05, 0.0275), (0.075, 0.05, -0.0275), (0.075, 0.05, 0.0275)], [], [(0, 1, 3, 2), (2, 3, 7, 6), (6, 7, 5, 4), (4, 5, 1, 0), (2, 6, 4, 0), (7, 3, 1, 5)])
_uv = me_beachtowelstriped_fringelefttip03_mesh.uv_layers.new(name='UVMap')
_uv.uv.foreach_set('vector', [0.375, 0.0, 0.625, 0.0, 0.625, 0.25, 0.375, 0.25, 0.375, 0.25, 0.625, 0.25, 0.625, 0.5, 0.375, 0.5, 0.375, 0.5, 0.625, 0.5, 0.625, 0.75, 0.375, 0.75, 0.375, 0.75, 0.625, 0.75, 0.625, 1.0, 0.375, 1.0, 0.125, 0.5, 0.375, 0.5, 0.375, 0.75, 0.125, 0.75, 0.625, 0.5, 0.875, 0.5, 0.875, 0.75, 0.625, 0.75])
me_beachtowelstriped_fringelefttip03_mesh.materials.append(mat_beachtowelstriped_tasseldark)
me_beachtowelstriped_fringelefttip03_mesh.update()
me_beachtowelstriped_fringeleftrope04_mesh = bpy.data.meshes.new('BeachTowelStriped_FringeLeftRope04_Mesh')
me_beachtowelstriped_fringeleftrope04_mesh.from_pydata([(0.0, 0.035, -0.2251), (0.0, 0.035, 0.2251), (0.03031, 0.0175, -0.2251), (0.03031, 0.0175, 0.2251), (0.03031, -0.0175, -0.2251), (0.03031, -0.0175, 0.2251), (0.0, -0.035, -0.2251), (0.0, -0.035, 0.2251), (-0.03031, -0.0175, -0.2251), (-0.03031, -0.0175, 0.2251), (-0.03031, 0.0175, -0.2251), (-0.03031, 0.0175, 0.2251)], [], [(0, 1, 3, 2), (2, 3, 5, 4), (4, 5, 7, 6), (6, 7, 9, 8), (3, 1, 11, 9, 7, 5), (8, 9, 11, 10), (10, 11, 1, 0), (0, 2, 4, 6, 8, 10)])
_uv = me_beachtowelstriped_fringeleftrope04_mesh.uv_layers.new(name='UVMap')
_uv.uv.foreach_set('vector', [1.0, 0.5, 1.0, 1.0, 0.8333, 1.0, 0.8333, 0.5, 0.8333, 0.5, 0.8333, 1.0, 0.6667, 1.0, 0.6667, 0.5, 0.6667, 0.5, 0.6667, 1.0, 0.5, 1.0, 0.5, 0.5, 0.5, 0.5, 0.5, 1.0, 0.3333, 1.0, 0.3333, 0.5, 0.4578, 0.37, 0.25, 0.49, 0.04215, 0.37, 0.04215, 0.13, 0.25, 0.01, 0.4578, 0.13, 0.3333, 0.5, 0.3333, 1.0, 0.1667, 1.0, 0.1667, 0.5, 0.1667, 0.5, 0.1667, 1.0, -8.941e-08, 1.0, -8.941e-08, 0.5, 0.75, 0.49, 0.9578, 0.37, 0.9578, 0.13, 0.75, 0.01, 0.5422, 0.13, 0.5422, 0.37])
me_beachtowelstriped_fringeleftrope04_mesh.materials.append(mat_beachtowelstriped_tassel)
me_beachtowelstriped_fringeleftrope04_mesh.update()
me_beachtowelstriped_fringelefttip04_mesh = bpy.data.meshes.new('BeachTowelStriped_FringeLeftTip04_Mesh')
me_beachtowelstriped_fringelefttip04_mesh.from_pydata([(-0.075, -0.05, -0.0275), (-0.075, -0.05, 0.0275), (-0.075, 0.05, -0.0275), (-0.075, 0.05, 0.0275), (0.075, -0.05, -0.0275), (0.075, -0.05, 0.0275), (0.075, 0.05, -0.0275), (0.075, 0.05, 0.0275)], [], [(0, 1, 3, 2), (2, 3, 7, 6), (6, 7, 5, 4), (4, 5, 1, 0), (2, 6, 4, 0), (7, 3, 1, 5)])
_uv = me_beachtowelstriped_fringelefttip04_mesh.uv_layers.new(name='UVMap')
_uv.uv.foreach_set('vector', [0.375, 0.0, 0.625, 0.0, 0.625, 0.25, 0.375, 0.25, 0.375, 0.25, 0.625, 0.25, 0.625, 0.5, 0.375, 0.5, 0.375, 0.5, 0.625, 0.5, 0.625, 0.75, 0.375, 0.75, 0.375, 0.75, 0.625, 0.75, 0.625, 1.0, 0.375, 1.0, 0.125, 0.5, 0.375, 0.5, 0.375, 0.75, 0.125, 0.75, 0.625, 0.5, 0.875, 0.5, 0.875, 0.75, 0.625, 0.75])
me_beachtowelstriped_fringelefttip04_mesh.materials.append(mat_beachtowelstriped_tasseldark)
me_beachtowelstriped_fringelefttip04_mesh.update()
me_beachtowelstriped_fringeleftrope05_mesh = bpy.data.meshes.new('BeachTowelStriped_FringeLeftRope05_Mesh')
me_beachtowelstriped_fringeleftrope05_mesh.from_pydata([(0.0, 0.035, -0.2252), (0.0, 0.035, 0.2252), (0.03031, 0.0175, -0.2252), (0.03031, 0.0175, 0.2252), (0.03031, -0.0175, -0.2252), (0.03031, -0.0175, 0.2252), (0.0, -0.035, -0.2252), (0.0, -0.035, 0.2252), (-0.03031, -0.0175, -0.2252), (-0.03031, -0.0175, 0.2252), (-0.03031, 0.0175, -0.2252), (-0.03031, 0.0175, 0.2252)], [], [(0, 1, 3, 2), (2, 3, 5, 4), (4, 5, 7, 6), (6, 7, 9, 8), (3, 1, 11, 9, 7, 5), (8, 9, 11, 10), (10, 11, 1, 0), (0, 2, 4, 6, 8, 10)])
_uv = me_beachtowelstriped_fringeleftrope05_mesh.uv_layers.new(name='UVMap')
_uv.uv.foreach_set('vector', [1.0, 0.5, 1.0, 1.0, 0.8333, 1.0, 0.8333, 0.5, 0.8333, 0.5, 0.8333, 1.0, 0.6667, 1.0, 0.6667, 0.5, 0.6667, 0.5, 0.6667, 1.0, 0.5, 1.0, 0.5, 0.5, 0.5, 0.5, 0.5, 1.0, 0.3333, 1.0, 0.3333, 0.5, 0.4578, 0.37, 0.25, 0.49, 0.04215, 0.37, 0.04215, 0.13, 0.25, 0.01, 0.4578, 0.13, 0.3333, 0.5, 0.3333, 1.0, 0.1667, 1.0, 0.1667, 0.5, 0.1667, 0.5, 0.1667, 1.0, -8.941e-08, 1.0, -8.941e-08, 0.5, 0.75, 0.49, 0.9578, 0.37, 0.9578, 0.13, 0.75, 0.01, 0.5422, 0.13, 0.5422, 0.37])
me_beachtowelstriped_fringeleftrope05_mesh.materials.append(mat_beachtowelstriped_tassel)
me_beachtowelstriped_fringeleftrope05_mesh.update()
me_beachtowelstriped_fringelefttip05_mesh = bpy.data.meshes.new('BeachTowelStriped_FringeLeftTip05_Mesh')
me_beachtowelstriped_fringelefttip05_mesh.from_pydata([(-0.075, -0.05, -0.0275), (-0.075, -0.05, 0.0275), (-0.075, 0.05, -0.0275), (-0.075, 0.05, 0.0275), (0.075, -0.05, -0.0275), (0.075, -0.05, 0.0275), (0.075, 0.05, -0.0275), (0.075, 0.05, 0.0275)], [], [(0, 1, 3, 2), (2, 3, 7, 6), (6, 7, 5, 4), (4, 5, 1, 0), (2, 6, 4, 0), (7, 3, 1, 5)])
_uv = me_beachtowelstriped_fringelefttip05_mesh.uv_layers.new(name='UVMap')
_uv.uv.foreach_set('vector', [0.375, 0.0, 0.625, 0.0, 0.625, 0.25, 0.375, 0.25, 0.375, 0.25, 0.625, 0.25, 0.625, 0.5, 0.375, 0.5, 0.375, 0.5, 0.625, 0.5, 0.625, 0.75, 0.375, 0.75, 0.375, 0.75, 0.625, 0.75, 0.625, 1.0, 0.375, 1.0, 0.125, 0.5, 0.375, 0.5, 0.375, 0.75, 0.125, 0.75, 0.625, 0.5, 0.875, 0.5, 0.875, 0.75, 0.625, 0.75])
me_beachtowelstriped_fringelefttip05_mesh.materials.append(mat_beachtowelstriped_tasseldark)
me_beachtowelstriped_fringelefttip05_mesh.update()
me_beachtowelstriped_fringeleftrope06_mesh = bpy.data.meshes.new('BeachTowelStriped_FringeLeftRope06_Mesh')
me_beachtowelstriped_fringeleftrope06_mesh.from_pydata([(0.0, 0.035, -0.2253), (0.0, 0.035, 0.2253), (0.03031, 0.0175, -0.2253), (0.03031, 0.0175, 0.2253), (0.03031, -0.0175, -0.2253), (0.03031, -0.0175, 0.2253), (0.0, -0.035, -0.2253), (0.0, -0.035, 0.2253), (-0.03031, -0.0175, -0.2253), (-0.03031, -0.0175, 0.2253), (-0.03031, 0.0175, -0.2253), (-0.03031, 0.0175, 0.2253)], [], [(0, 1, 3, 2), (2, 3, 5, 4), (4, 5, 7, 6), (6, 7, 9, 8), (3, 1, 11, 9, 7, 5), (8, 9, 11, 10), (10, 11, 1, 0), (0, 2, 4, 6, 8, 10)])
_uv = me_beachtowelstriped_fringeleftrope06_mesh.uv_layers.new(name='UVMap')
_uv.uv.foreach_set('vector', [1.0, 0.5, 1.0, 1.0, 0.8333, 1.0, 0.8333, 0.5, 0.8333, 0.5, 0.8333, 1.0, 0.6667, 1.0, 0.6667, 0.5, 0.6667, 0.5, 0.6667, 1.0, 0.5, 1.0, 0.5, 0.5, 0.5, 0.5, 0.5, 1.0, 0.3333, 1.0, 0.3333, 0.5, 0.4578, 0.37, 0.25, 0.49, 0.04215, 0.37, 0.04215, 0.13, 0.25, 0.01, 0.4578, 0.13, 0.3333, 0.5, 0.3333, 1.0, 0.1667, 1.0, 0.1667, 0.5, 0.1667, 0.5, 0.1667, 1.0, -8.941e-08, 1.0, -8.941e-08, 0.5, 0.75, 0.49, 0.9578, 0.37, 0.9578, 0.13, 0.75, 0.01, 0.5422, 0.13, 0.5422, 0.37])
me_beachtowelstriped_fringeleftrope06_mesh.materials.append(mat_beachtowelstriped_tassel)
me_beachtowelstriped_fringeleftrope06_mesh.update()
me_beachtowelstriped_fringelefttip06_mesh = bpy.data.meshes.new('BeachTowelStriped_FringeLeftTip06_Mesh')
me_beachtowelstriped_fringelefttip06_mesh.from_pydata([(-0.075, -0.05, -0.0275), (-0.075, -0.05, 0.0275), (-0.075, 0.05, -0.0275), (-0.075, 0.05, 0.0275), (0.075, -0.05, -0.0275), (0.075, -0.05, 0.0275), (0.075, 0.05, -0.0275), (0.075, 0.05, 0.0275)], [], [(0, 1, 3, 2), (2, 3, 7, 6), (6, 7, 5, 4), (4, 5, 1, 0), (2, 6, 4, 0), (7, 3, 1, 5)])
_uv = me_beachtowelstriped_fringelefttip06_mesh.uv_layers.new(name='UVMap')
_uv.uv.foreach_set('vector', [0.375, 0.0, 0.625, 0.0, 0.625, 0.25, 0.375, 0.25, 0.375, 0.25, 0.625, 0.25, 0.625, 0.5, 0.375, 0.5, 0.375, 0.5, 0.625, 0.5, 0.625, 0.75, 0.375, 0.75, 0.375, 0.75, 0.625, 0.75, 0.625, 1.0, 0.375, 1.0, 0.125, 0.5, 0.375, 0.5, 0.375, 0.75, 0.125, 0.75, 0.625, 0.5, 0.875, 0.5, 0.875, 0.75, 0.625, 0.75])
me_beachtowelstriped_fringelefttip06_mesh.materials.append(mat_beachtowelstriped_tasseldark)
me_beachtowelstriped_fringelefttip06_mesh.update()
me_beachtowelstriped_fringeleftrope07_mesh = bpy.data.meshes.new('BeachTowelStriped_FringeLeftRope07_Mesh')
me_beachtowelstriped_fringeleftrope07_mesh.from_pydata([(0.0, 0.035, -0.2251), (0.0, 0.035, 0.2251), (0.03031, 0.0175, -0.2251), (0.03031, 0.0175, 0.2251), (0.03031, -0.0175, -0.2251), (0.03031, -0.0175, 0.2251), (0.0, -0.035, -0.2251), (0.0, -0.035, 0.2251), (-0.03031, -0.0175, -0.2251), (-0.03031, -0.0175, 0.2251), (-0.03031, 0.0175, -0.2251), (-0.03031, 0.0175, 0.2251)], [], [(0, 1, 3, 2), (2, 3, 5, 4), (4, 5, 7, 6), (6, 7, 9, 8), (3, 1, 11, 9, 7, 5), (8, 9, 11, 10), (10, 11, 1, 0), (0, 2, 4, 6, 8, 10)])
_uv = me_beachtowelstriped_fringeleftrope07_mesh.uv_layers.new(name='UVMap')
_uv.uv.foreach_set('vector', [1.0, 0.5, 1.0, 1.0, 0.8333, 1.0, 0.8333, 0.5, 0.8333, 0.5, 0.8333, 1.0, 0.6667, 1.0, 0.6667, 0.5, 0.6667, 0.5, 0.6667, 1.0, 0.5, 1.0, 0.5, 0.5, 0.5, 0.5, 0.5, 1.0, 0.3333, 1.0, 0.3333, 0.5, 0.4578, 0.37, 0.25, 0.49, 0.04215, 0.37, 0.04215, 0.13, 0.25, 0.01, 0.4578, 0.13, 0.3333, 0.5, 0.3333, 1.0, 0.1667, 1.0, 0.1667, 0.5, 0.1667, 0.5, 0.1667, 1.0, -8.941e-08, 1.0, -8.941e-08, 0.5, 0.75, 0.49, 0.9578, 0.37, 0.9578, 0.13, 0.75, 0.01, 0.5422, 0.13, 0.5422, 0.37])
me_beachtowelstriped_fringeleftrope07_mesh.materials.append(mat_beachtowelstriped_tassel)
me_beachtowelstriped_fringeleftrope07_mesh.update()
me_beachtowelstriped_fringelefttip07_mesh = bpy.data.meshes.new('BeachTowelStriped_FringeLeftTip07_Mesh')
me_beachtowelstriped_fringelefttip07_mesh.from_pydata([(-0.075, -0.05, -0.0275), (-0.075, -0.05, 0.0275), (-0.075, 0.05, -0.0275), (-0.075, 0.05, 0.0275), (0.075, -0.05, -0.0275), (0.075, -0.05, 0.0275), (0.075, 0.05, -0.0275), (0.075, 0.05, 0.0275)], [], [(0, 1, 3, 2), (2, 3, 7, 6), (6, 7, 5, 4), (4, 5, 1, 0), (2, 6, 4, 0), (7, 3, 1, 5)])
_uv = me_beachtowelstriped_fringelefttip07_mesh.uv_layers.new(name='UVMap')
_uv.uv.foreach_set('vector', [0.375, 0.0, 0.625, 0.0, 0.625, 0.25, 0.375, 0.25, 0.375, 0.25, 0.625, 0.25, 0.625, 0.5, 0.375, 0.5, 0.375, 0.5, 0.625, 0.5, 0.625, 0.75, 0.375, 0.75, 0.375, 0.75, 0.625, 0.75, 0.625, 1.0, 0.375, 1.0, 0.125, 0.5, 0.375, 0.5, 0.375, 0.75, 0.125, 0.75, 0.625, 0.5, 0.875, 0.5, 0.875, 0.75, 0.625, 0.75])
me_beachtowelstriped_fringelefttip07_mesh.materials.append(mat_beachtowelstriped_tasseldark)
me_beachtowelstriped_fringelefttip07_mesh.update()
me_beachtowelstriped_fringeleftrope08_mesh = bpy.data.meshes.new('BeachTowelStriped_FringeLeftRope08_Mesh')
me_beachtowelstriped_fringeleftrope08_mesh.from_pydata([(0.0, 0.035, -0.2252), (0.0, 0.035, 0.2252), (0.03031, 0.0175, -0.2252), (0.03031, 0.0175, 0.2252), (0.03031, -0.0175, -0.2252), (0.03031, -0.0175, 0.2252), (0.0, -0.035, -0.2252), (0.0, -0.035, 0.2252), (-0.03031, -0.0175, -0.2252), (-0.03031, -0.0175, 0.2252), (-0.03031, 0.0175, -0.2252), (-0.03031, 0.0175, 0.2252)], [], [(0, 1, 3, 2), (2, 3, 5, 4), (4, 5, 7, 6), (6, 7, 9, 8), (3, 1, 11, 9, 7, 5), (8, 9, 11, 10), (10, 11, 1, 0), (0, 2, 4, 6, 8, 10)])
_uv = me_beachtowelstriped_fringeleftrope08_mesh.uv_layers.new(name='UVMap')
_uv.uv.foreach_set('vector', [1.0, 0.5, 1.0, 1.0, 0.8333, 1.0, 0.8333, 0.5, 0.8333, 0.5, 0.8333, 1.0, 0.6667, 1.0, 0.6667, 0.5, 0.6667, 0.5, 0.6667, 1.0, 0.5, 1.0, 0.5, 0.5, 0.5, 0.5, 0.5, 1.0, 0.3333, 1.0, 0.3333, 0.5, 0.4578, 0.37, 0.25, 0.49, 0.04215, 0.37, 0.04215, 0.13, 0.25, 0.01, 0.4578, 0.13, 0.3333, 0.5, 0.3333, 1.0, 0.1667, 1.0, 0.1667, 0.5, 0.1667, 0.5, 0.1667, 1.0, -8.941e-08, 1.0, -8.941e-08, 0.5, 0.75, 0.49, 0.9578, 0.37, 0.9578, 0.13, 0.75, 0.01, 0.5422, 0.13, 0.5422, 0.37])
me_beachtowelstriped_fringeleftrope08_mesh.materials.append(mat_beachtowelstriped_tassel)
me_beachtowelstriped_fringeleftrope08_mesh.update()
me_beachtowelstriped_fringelefttip08_mesh = bpy.data.meshes.new('BeachTowelStriped_FringeLeftTip08_Mesh')
me_beachtowelstriped_fringelefttip08_mesh.from_pydata([(-0.075, -0.05, -0.0275), (-0.075, -0.05, 0.0275), (-0.075, 0.05, -0.0275), (-0.075, 0.05, 0.0275), (0.075, -0.05, -0.0275), (0.075, -0.05, 0.0275), (0.075, 0.05, -0.0275), (0.075, 0.05, 0.0275)], [], [(0, 1, 3, 2), (2, 3, 7, 6), (6, 7, 5, 4), (4, 5, 1, 0), (2, 6, 4, 0), (7, 3, 1, 5)])
_uv = me_beachtowelstriped_fringelefttip08_mesh.uv_layers.new(name='UVMap')
_uv.uv.foreach_set('vector', [0.375, 0.0, 0.625, 0.0, 0.625, 0.25, 0.375, 0.25, 0.375, 0.25, 0.625, 0.25, 0.625, 0.5, 0.375, 0.5, 0.375, 0.5, 0.625, 0.5, 0.625, 0.75, 0.375, 0.75, 0.375, 0.75, 0.625, 0.75, 0.625, 1.0, 0.375, 1.0, 0.125, 0.5, 0.375, 0.5, 0.375, 0.75, 0.125, 0.75, 0.625, 0.5, 0.875, 0.5, 0.875, 0.75, 0.625, 0.75])
me_beachtowelstriped_fringelefttip08_mesh.materials.append(mat_beachtowelstriped_tasseldark)
me_beachtowelstriped_fringelefttip08_mesh.update()
me_beachtowelstriped_fringeleftrope09_mesh = bpy.data.meshes.new('BeachTowelStriped_FringeLeftRope09_Mesh')
me_beachtowelstriped_fringeleftrope09_mesh.from_pydata([(0.0, 0.035, -0.2253), (0.0, 0.035, 0.2253), (0.03031, 0.0175, -0.2253), (0.03031, 0.0175, 0.2253), (0.03031, -0.0175, -0.2253), (0.03031, -0.0175, 0.2253), (0.0, -0.035, -0.2253), (0.0, -0.035, 0.2253), (-0.03031, -0.0175, -0.2253), (-0.03031, -0.0175, 0.2253), (-0.03031, 0.0175, -0.2253), (-0.03031, 0.0175, 0.2253)], [], [(0, 1, 3, 2), (2, 3, 5, 4), (4, 5, 7, 6), (6, 7, 9, 8), (3, 1, 11, 9, 7, 5), (8, 9, 11, 10), (10, 11, 1, 0), (0, 2, 4, 6, 8, 10)])
_uv = me_beachtowelstriped_fringeleftrope09_mesh.uv_layers.new(name='UVMap')
_uv.uv.foreach_set('vector', [1.0, 0.5, 1.0, 1.0, 0.8333, 1.0, 0.8333, 0.5, 0.8333, 0.5, 0.8333, 1.0, 0.6667, 1.0, 0.6667, 0.5, 0.6667, 0.5, 0.6667, 1.0, 0.5, 1.0, 0.5, 0.5, 0.5, 0.5, 0.5, 1.0, 0.3333, 1.0, 0.3333, 0.5, 0.4578, 0.37, 0.25, 0.49, 0.04215, 0.37, 0.04215, 0.13, 0.25, 0.01, 0.4578, 0.13, 0.3333, 0.5, 0.3333, 1.0, 0.1667, 1.0, 0.1667, 0.5, 0.1667, 0.5, 0.1667, 1.0, -8.941e-08, 1.0, -8.941e-08, 0.5, 0.75, 0.49, 0.9578, 0.37, 0.9578, 0.13, 0.75, 0.01, 0.5422, 0.13, 0.5422, 0.37])
me_beachtowelstriped_fringeleftrope09_mesh.materials.append(mat_beachtowelstriped_tassel)
me_beachtowelstriped_fringeleftrope09_mesh.update()
me_beachtowelstriped_fringelefttip09_mesh = bpy.data.meshes.new('BeachTowelStriped_FringeLeftTip09_Mesh')
me_beachtowelstriped_fringelefttip09_mesh.from_pydata([(-0.075, -0.05, -0.0275), (-0.075, -0.05, 0.0275), (-0.075, 0.05, -0.0275), (-0.075, 0.05, 0.0275), (0.075, -0.05, -0.0275), (0.075, -0.05, 0.0275), (0.075, 0.05, -0.0275), (0.075, 0.05, 0.0275)], [], [(0, 1, 3, 2), (2, 3, 7, 6), (6, 7, 5, 4), (4, 5, 1, 0), (2, 6, 4, 0), (7, 3, 1, 5)])
_uv = me_beachtowelstriped_fringelefttip09_mesh.uv_layers.new(name='UVMap')
_uv.uv.foreach_set('vector', [0.375, 0.0, 0.625, 0.0, 0.625, 0.25, 0.375, 0.25, 0.375, 0.25, 0.625, 0.25, 0.625, 0.5, 0.375, 0.5, 0.375, 0.5, 0.625, 0.5, 0.625, 0.75, 0.375, 0.75, 0.375, 0.75, 0.625, 0.75, 0.625, 1.0, 0.375, 1.0, 0.125, 0.5, 0.375, 0.5, 0.375, 0.75, 0.125, 0.75, 0.625, 0.5, 0.875, 0.5, 0.875, 0.75, 0.625, 0.75])
me_beachtowelstriped_fringelefttip09_mesh.materials.append(mat_beachtowelstriped_tasseldark)
me_beachtowelstriped_fringelefttip09_mesh.update()
me_beachtowelstriped_fringerightrope01_mesh = bpy.data.meshes.new('BeachTowelStriped_FringeRightRope01_Mesh')
me_beachtowelstriped_fringerightrope01_mesh.from_pydata([(0.0, 0.035, -0.2251), (0.0, 0.035, 0.2251), (0.03031, 0.0175, -0.2251), (0.03031, 0.0175, 0.2251), (0.03031, -0.0175, -0.2251), (0.03031, -0.0175, 0.2251), (0.0, -0.035, -0.2251), (0.0, -0.035, 0.2251), (-0.03031, -0.0175, -0.2251), (-0.03031, -0.0175, 0.2251), (-0.03031, 0.0175, -0.2251), (-0.03031, 0.0175, 0.2251)], [], [(0, 1, 3, 2), (2, 3, 5, 4), (4, 5, 7, 6), (6, 7, 9, 8), (3, 1, 11, 9, 7, 5), (8, 9, 11, 10), (10, 11, 1, 0), (0, 2, 4, 6, 8, 10)])
_uv = me_beachtowelstriped_fringerightrope01_mesh.uv_layers.new(name='UVMap')
_uv.uv.foreach_set('vector', [1.0, 0.5, 1.0, 1.0, 0.8333, 1.0, 0.8333, 0.5, 0.8333, 0.5, 0.8333, 1.0, 0.6667, 1.0, 0.6667, 0.5, 0.6667, 0.5, 0.6667, 1.0, 0.5, 1.0, 0.5, 0.5, 0.5, 0.5, 0.5, 1.0, 0.3333, 1.0, 0.3333, 0.5, 0.4578, 0.37, 0.25, 0.49, 0.04215, 0.37, 0.04215, 0.13, 0.25, 0.01, 0.4578, 0.13, 0.3333, 0.5, 0.3333, 1.0, 0.1667, 1.0, 0.1667, 0.5, 0.1667, 0.5, 0.1667, 1.0, -8.941e-08, 1.0, -8.941e-08, 0.5, 0.75, 0.49, 0.9578, 0.37, 0.9578, 0.13, 0.75, 0.01, 0.5422, 0.13, 0.5422, 0.37])
me_beachtowelstriped_fringerightrope01_mesh.materials.append(mat_beachtowelstriped_tassel)
me_beachtowelstriped_fringerightrope01_mesh.update()
me_beachtowelstriped_fringerighttip01_mesh = bpy.data.meshes.new('BeachTowelStriped_FringeRightTip01_Mesh')
me_beachtowelstriped_fringerighttip01_mesh.from_pydata([(-0.075, -0.05, -0.0275), (-0.075, -0.05, 0.0275), (-0.075, 0.05, -0.0275), (-0.075, 0.05, 0.0275), (0.075, -0.05, -0.0275), (0.075, -0.05, 0.0275), (0.075, 0.05, -0.0275), (0.075, 0.05, 0.0275)], [], [(0, 1, 3, 2), (2, 3, 7, 6), (6, 7, 5, 4), (4, 5, 1, 0), (2, 6, 4, 0), (7, 3, 1, 5)])
_uv = me_beachtowelstriped_fringerighttip01_mesh.uv_layers.new(name='UVMap')
_uv.uv.foreach_set('vector', [0.375, 0.0, 0.625, 0.0, 0.625, 0.25, 0.375, 0.25, 0.375, 0.25, 0.625, 0.25, 0.625, 0.5, 0.375, 0.5, 0.375, 0.5, 0.625, 0.5, 0.625, 0.75, 0.375, 0.75, 0.375, 0.75, 0.625, 0.75, 0.625, 1.0, 0.375, 1.0, 0.125, 0.5, 0.375, 0.5, 0.375, 0.75, 0.125, 0.75, 0.625, 0.5, 0.875, 0.5, 0.875, 0.75, 0.625, 0.75])
me_beachtowelstriped_fringerighttip01_mesh.materials.append(mat_beachtowelstriped_tasseldark)
me_beachtowelstriped_fringerighttip01_mesh.update()
me_beachtowelstriped_fringerightrope02_mesh = bpy.data.meshes.new('BeachTowelStriped_FringeRightRope02_Mesh')
me_beachtowelstriped_fringerightrope02_mesh.from_pydata([(0.0, 0.035, -0.2252), (0.0, 0.035, 0.2252), (0.03031, 0.0175, -0.2252), (0.03031, 0.0175, 0.2252), (0.03031, -0.0175, -0.2252), (0.03031, -0.0175, 0.2252), (0.0, -0.035, -0.2252), (0.0, -0.035, 0.2252), (-0.03031, -0.0175, -0.2252), (-0.03031, -0.0175, 0.2252), (-0.03031, 0.0175, -0.2252), (-0.03031, 0.0175, 0.2252)], [], [(0, 1, 3, 2), (2, 3, 5, 4), (4, 5, 7, 6), (6, 7, 9, 8), (3, 1, 11, 9, 7, 5), (8, 9, 11, 10), (10, 11, 1, 0), (0, 2, 4, 6, 8, 10)])
_uv = me_beachtowelstriped_fringerightrope02_mesh.uv_layers.new(name='UVMap')
_uv.uv.foreach_set('vector', [1.0, 0.5, 1.0, 1.0, 0.8333, 1.0, 0.8333, 0.5, 0.8333, 0.5, 0.8333, 1.0, 0.6667, 1.0, 0.6667, 0.5, 0.6667, 0.5, 0.6667, 1.0, 0.5, 1.0, 0.5, 0.5, 0.5, 0.5, 0.5, 1.0, 0.3333, 1.0, 0.3333, 0.5, 0.4578, 0.37, 0.25, 0.49, 0.04215, 0.37, 0.04215, 0.13, 0.25, 0.01, 0.4578, 0.13, 0.3333, 0.5, 0.3333, 1.0, 0.1667, 1.0, 0.1667, 0.5, 0.1667, 0.5, 0.1667, 1.0, -8.941e-08, 1.0, -8.941e-08, 0.5, 0.75, 0.49, 0.9578, 0.37, 0.9578, 0.13, 0.75, 0.01, 0.5422, 0.13, 0.5422, 0.37])
me_beachtowelstriped_fringerightrope02_mesh.materials.append(mat_beachtowelstriped_tassel)
me_beachtowelstriped_fringerightrope02_mesh.update()
me_beachtowelstriped_fringerighttip02_mesh = bpy.data.meshes.new('BeachTowelStriped_FringeRightTip02_Mesh')
me_beachtowelstriped_fringerighttip02_mesh.from_pydata([(-0.075, -0.05, -0.0275), (-0.075, -0.05, 0.0275), (-0.075, 0.05, -0.0275), (-0.075, 0.05, 0.0275), (0.075, -0.05, -0.0275), (0.075, -0.05, 0.0275), (0.075, 0.05, -0.0275), (0.075, 0.05, 0.0275)], [], [(0, 1, 3, 2), (2, 3, 7, 6), (6, 7, 5, 4), (4, 5, 1, 0), (2, 6, 4, 0), (7, 3, 1, 5)])
_uv = me_beachtowelstriped_fringerighttip02_mesh.uv_layers.new(name='UVMap')
_uv.uv.foreach_set('vector', [0.375, 0.0, 0.625, 0.0, 0.625, 0.25, 0.375, 0.25, 0.375, 0.25, 0.625, 0.25, 0.625, 0.5, 0.375, 0.5, 0.375, 0.5, 0.625, 0.5, 0.625, 0.75, 0.375, 0.75, 0.375, 0.75, 0.625, 0.75, 0.625, 1.0, 0.375, 1.0, 0.125, 0.5, 0.375, 0.5, 0.375, 0.75, 0.125, 0.75, 0.625, 0.5, 0.875, 0.5, 0.875, 0.75, 0.625, 0.75])
me_beachtowelstriped_fringerighttip02_mesh.materials.append(mat_beachtowelstriped_tasseldark)
me_beachtowelstriped_fringerighttip02_mesh.update()
me_beachtowelstriped_fringerightrope03_mesh = bpy.data.meshes.new('BeachTowelStriped_FringeRightRope03_Mesh')
me_beachtowelstriped_fringerightrope03_mesh.from_pydata([(0.0, 0.035, -0.2252), (0.0, 0.035, 0.2252), (0.03031, 0.0175, -0.2252), (0.03031, 0.0175, 0.2252), (0.03031, -0.0175, -0.2252), (0.03031, -0.0175, 0.2252), (0.0, -0.035, -0.2252), (0.0, -0.035, 0.2252), (-0.03031, -0.0175, -0.2252), (-0.03031, -0.0175, 0.2252), (-0.03031, 0.0175, -0.2252), (-0.03031, 0.0175, 0.2252)], [], [(0, 1, 3, 2), (2, 3, 5, 4), (4, 5, 7, 6), (6, 7, 9, 8), (3, 1, 11, 9, 7, 5), (8, 9, 11, 10), (10, 11, 1, 0), (0, 2, 4, 6, 8, 10)])
_uv = me_beachtowelstriped_fringerightrope03_mesh.uv_layers.new(name='UVMap')
_uv.uv.foreach_set('vector', [1.0, 0.5, 1.0, 1.0, 0.8333, 1.0, 0.8333, 0.5, 0.8333, 0.5, 0.8333, 1.0, 0.6667, 1.0, 0.6667, 0.5, 0.6667, 0.5, 0.6667, 1.0, 0.5, 1.0, 0.5, 0.5, 0.5, 0.5, 0.5, 1.0, 0.3333, 1.0, 0.3333, 0.5, 0.4578, 0.37, 0.25, 0.49, 0.04215, 0.37, 0.04215, 0.13, 0.25, 0.01, 0.4578, 0.13, 0.3333, 0.5, 0.3333, 1.0, 0.1667, 1.0, 0.1667, 0.5, 0.1667, 0.5, 0.1667, 1.0, -8.941e-08, 1.0, -8.941e-08, 0.5, 0.75, 0.49, 0.9578, 0.37, 0.9578, 0.13, 0.75, 0.01, 0.5422, 0.13, 0.5422, 0.37])
me_beachtowelstriped_fringerightrope03_mesh.materials.append(mat_beachtowelstriped_tassel)
me_beachtowelstriped_fringerightrope03_mesh.update()
me_beachtowelstriped_fringerighttip03_mesh = bpy.data.meshes.new('BeachTowelStriped_FringeRightTip03_Mesh')
me_beachtowelstriped_fringerighttip03_mesh.from_pydata([(-0.075, -0.05, -0.0275), (-0.075, -0.05, 0.0275), (-0.075, 0.05, -0.0275), (-0.075, 0.05, 0.0275), (0.075, -0.05, -0.0275), (0.075, -0.05, 0.0275), (0.075, 0.05, -0.0275), (0.075, 0.05, 0.0275)], [], [(0, 1, 3, 2), (2, 3, 7, 6), (6, 7, 5, 4), (4, 5, 1, 0), (2, 6, 4, 0), (7, 3, 1, 5)])
_uv = me_beachtowelstriped_fringerighttip03_mesh.uv_layers.new(name='UVMap')
_uv.uv.foreach_set('vector', [0.375, 0.0, 0.625, 0.0, 0.625, 0.25, 0.375, 0.25, 0.375, 0.25, 0.625, 0.25, 0.625, 0.5, 0.375, 0.5, 0.375, 0.5, 0.625, 0.5, 0.625, 0.75, 0.375, 0.75, 0.375, 0.75, 0.625, 0.75, 0.625, 1.0, 0.375, 1.0, 0.125, 0.5, 0.375, 0.5, 0.375, 0.75, 0.125, 0.75, 0.625, 0.5, 0.875, 0.5, 0.875, 0.75, 0.625, 0.75])
me_beachtowelstriped_fringerighttip03_mesh.materials.append(mat_beachtowelstriped_tasseldark)
me_beachtowelstriped_fringerighttip03_mesh.update()
me_beachtowelstriped_fringerightrope04_mesh = bpy.data.meshes.new('BeachTowelStriped_FringeRightRope04_Mesh')
me_beachtowelstriped_fringerightrope04_mesh.from_pydata([(0.0, 0.035, -0.2251), (0.0, 0.035, 0.2251), (0.03031, 0.0175, -0.2251), (0.03031, 0.0175, 0.2251), (0.03031, -0.0175, -0.2251), (0.03031, -0.0175, 0.2251), (0.0, -0.035, -0.2251), (0.0, -0.035, 0.2251), (-0.03031, -0.0175, -0.2251), (-0.03031, -0.0175, 0.2251), (-0.03031, 0.0175, -0.2251), (-0.03031, 0.0175, 0.2251)], [], [(0, 1, 3, 2), (2, 3, 5, 4), (4, 5, 7, 6), (6, 7, 9, 8), (3, 1, 11, 9, 7, 5), (8, 9, 11, 10), (10, 11, 1, 0), (0, 2, 4, 6, 8, 10)])
_uv = me_beachtowelstriped_fringerightrope04_mesh.uv_layers.new(name='UVMap')
_uv.uv.foreach_set('vector', [1.0, 0.5, 1.0, 1.0, 0.8333, 1.0, 0.8333, 0.5, 0.8333, 0.5, 0.8333, 1.0, 0.6667, 1.0, 0.6667, 0.5, 0.6667, 0.5, 0.6667, 1.0, 0.5, 1.0, 0.5, 0.5, 0.5, 0.5, 0.5, 1.0, 0.3333, 1.0, 0.3333, 0.5, 0.4578, 0.37, 0.25, 0.49, 0.04215, 0.37, 0.04215, 0.13, 0.25, 0.01, 0.4578, 0.13, 0.3333, 0.5, 0.3333, 1.0, 0.1667, 1.0, 0.1667, 0.5, 0.1667, 0.5, 0.1667, 1.0, -8.941e-08, 1.0, -8.941e-08, 0.5, 0.75, 0.49, 0.9578, 0.37, 0.9578, 0.13, 0.75, 0.01, 0.5422, 0.13, 0.5422, 0.37])
me_beachtowelstriped_fringerightrope04_mesh.materials.append(mat_beachtowelstriped_tassel)
me_beachtowelstriped_fringerightrope04_mesh.update()
me_beachtowelstriped_fringerighttip04_mesh = bpy.data.meshes.new('BeachTowelStriped_FringeRightTip04_Mesh')
me_beachtowelstriped_fringerighttip04_mesh.from_pydata([(-0.075, -0.05, -0.0275), (-0.075, -0.05, 0.0275), (-0.075, 0.05, -0.0275), (-0.075, 0.05, 0.0275), (0.075, -0.05, -0.0275), (0.075, -0.05, 0.0275), (0.075, 0.05, -0.0275), (0.075, 0.05, 0.0275)], [], [(0, 1, 3, 2), (2, 3, 7, 6), (6, 7, 5, 4), (4, 5, 1, 0), (2, 6, 4, 0), (7, 3, 1, 5)])
_uv = me_beachtowelstriped_fringerighttip04_mesh.uv_layers.new(name='UVMap')
_uv.uv.foreach_set('vector', [0.375, 0.0, 0.625, 0.0, 0.625, 0.25, 0.375, 0.25, 0.375, 0.25, 0.625, 0.25, 0.625, 0.5, 0.375, 0.5, 0.375, 0.5, 0.625, 0.5, 0.625, 0.75, 0.375, 0.75, 0.375, 0.75, 0.625, 0.75, 0.625, 1.0, 0.375, 1.0, 0.125, 0.5, 0.375, 0.5, 0.375, 0.75, 0.125, 0.75, 0.625, 0.5, 0.875, 0.5, 0.875, 0.75, 0.625, 0.75])
me_beachtowelstriped_fringerighttip04_mesh.materials.append(mat_beachtowelstriped_tasseldark)
me_beachtowelstriped_fringerighttip04_mesh.update()
me_beachtowelstriped_fringerightrope05_mesh = bpy.data.meshes.new('BeachTowelStriped_FringeRightRope05_Mesh')
me_beachtowelstriped_fringerightrope05_mesh.from_pydata([(0.0, 0.035, -0.2252), (0.0, 0.035, 0.2252), (0.03031, 0.0175, -0.2252), (0.03031, 0.0175, 0.2252), (0.03031, -0.0175, -0.2252), (0.03031, -0.0175, 0.2252), (0.0, -0.035, -0.2252), (0.0, -0.035, 0.2252), (-0.03031, -0.0175, -0.2252), (-0.03031, -0.0175, 0.2252), (-0.03031, 0.0175, -0.2252), (-0.03031, 0.0175, 0.2252)], [], [(0, 1, 3, 2), (2, 3, 5, 4), (4, 5, 7, 6), (6, 7, 9, 8), (3, 1, 11, 9, 7, 5), (8, 9, 11, 10), (10, 11, 1, 0), (0, 2, 4, 6, 8, 10)])
_uv = me_beachtowelstriped_fringerightrope05_mesh.uv_layers.new(name='UVMap')
_uv.uv.foreach_set('vector', [1.0, 0.5, 1.0, 1.0, 0.8333, 1.0, 0.8333, 0.5, 0.8333, 0.5, 0.8333, 1.0, 0.6667, 1.0, 0.6667, 0.5, 0.6667, 0.5, 0.6667, 1.0, 0.5, 1.0, 0.5, 0.5, 0.5, 0.5, 0.5, 1.0, 0.3333, 1.0, 0.3333, 0.5, 0.4578, 0.37, 0.25, 0.49, 0.04215, 0.37, 0.04215, 0.13, 0.25, 0.01, 0.4578, 0.13, 0.3333, 0.5, 0.3333, 1.0, 0.1667, 1.0, 0.1667, 0.5, 0.1667, 0.5, 0.1667, 1.0, -8.941e-08, 1.0, -8.941e-08, 0.5, 0.75, 0.49, 0.9578, 0.37, 0.9578, 0.13, 0.75, 0.01, 0.5422, 0.13, 0.5422, 0.37])
me_beachtowelstriped_fringerightrope05_mesh.materials.append(mat_beachtowelstriped_tassel)
me_beachtowelstriped_fringerightrope05_mesh.update()
me_beachtowelstriped_fringerighttip05_mesh = bpy.data.meshes.new('BeachTowelStriped_FringeRightTip05_Mesh')
me_beachtowelstriped_fringerighttip05_mesh.from_pydata([(-0.075, -0.05, -0.0275), (-0.075, -0.05, 0.0275), (-0.075, 0.05, -0.0275), (-0.075, 0.05, 0.0275), (0.075, -0.05, -0.0275), (0.075, -0.05, 0.0275), (0.075, 0.05, -0.0275), (0.075, 0.05, 0.0275)], [], [(0, 1, 3, 2), (2, 3, 7, 6), (6, 7, 5, 4), (4, 5, 1, 0), (2, 6, 4, 0), (7, 3, 1, 5)])
_uv = me_beachtowelstriped_fringerighttip05_mesh.uv_layers.new(name='UVMap')
_uv.uv.foreach_set('vector', [0.375, 0.0, 0.625, 0.0, 0.625, 0.25, 0.375, 0.25, 0.375, 0.25, 0.625, 0.25, 0.625, 0.5, 0.375, 0.5, 0.375, 0.5, 0.625, 0.5, 0.625, 0.75, 0.375, 0.75, 0.375, 0.75, 0.625, 0.75, 0.625, 1.0, 0.375, 1.0, 0.125, 0.5, 0.375, 0.5, 0.375, 0.75, 0.125, 0.75, 0.625, 0.5, 0.875, 0.5, 0.875, 0.75, 0.625, 0.75])
me_beachtowelstriped_fringerighttip05_mesh.materials.append(mat_beachtowelstriped_tasseldark)
me_beachtowelstriped_fringerighttip05_mesh.update()
me_beachtowelstriped_fringerightrope06_mesh = bpy.data.meshes.new('BeachTowelStriped_FringeRightRope06_Mesh')
me_beachtowelstriped_fringerightrope06_mesh.from_pydata([(0.0, 0.035, -0.2253), (0.0, 0.035, 0.2253), (0.03031, 0.0175, -0.2253), (0.03031, 0.0175, 0.2253), (0.03031, -0.0175, -0.2253), (0.03031, -0.0175, 0.2253), (0.0, -0.035, -0.2253), (0.0, -0.035, 0.2253), (-0.03031, -0.0175, -0.2253), (-0.03031, -0.0175, 0.2253), (-0.03031, 0.0175, -0.2253), (-0.03031, 0.0175, 0.2253)], [], [(0, 1, 3, 2), (2, 3, 5, 4), (4, 5, 7, 6), (6, 7, 9, 8), (3, 1, 11, 9, 7, 5), (8, 9, 11, 10), (10, 11, 1, 0), (0, 2, 4, 6, 8, 10)])
_uv = me_beachtowelstriped_fringerightrope06_mesh.uv_layers.new(name='UVMap')
_uv.uv.foreach_set('vector', [1.0, 0.5, 1.0, 1.0, 0.8333, 1.0, 0.8333, 0.5, 0.8333, 0.5, 0.8333, 1.0, 0.6667, 1.0, 0.6667, 0.5, 0.6667, 0.5, 0.6667, 1.0, 0.5, 1.0, 0.5, 0.5, 0.5, 0.5, 0.5, 1.0, 0.3333, 1.0, 0.3333, 0.5, 0.4578, 0.37, 0.25, 0.49, 0.04215, 0.37, 0.04215, 0.13, 0.25, 0.01, 0.4578, 0.13, 0.3333, 0.5, 0.3333, 1.0, 0.1667, 1.0, 0.1667, 0.5, 0.1667, 0.5, 0.1667, 1.0, -8.941e-08, 1.0, -8.941e-08, 0.5, 0.75, 0.49, 0.9578, 0.37, 0.9578, 0.13, 0.75, 0.01, 0.5422, 0.13, 0.5422, 0.37])
me_beachtowelstriped_fringerightrope06_mesh.materials.append(mat_beachtowelstriped_tassel)
me_beachtowelstriped_fringerightrope06_mesh.update()
me_beachtowelstriped_fringerighttip06_mesh = bpy.data.meshes.new('BeachTowelStriped_FringeRightTip06_Mesh')
me_beachtowelstriped_fringerighttip06_mesh.from_pydata([(-0.075, -0.05, -0.0275), (-0.075, -0.05, 0.0275), (-0.075, 0.05, -0.0275), (-0.075, 0.05, 0.0275), (0.075, -0.05, -0.0275), (0.075, -0.05, 0.0275), (0.075, 0.05, -0.0275), (0.075, 0.05, 0.0275)], [], [(0, 1, 3, 2), (2, 3, 7, 6), (6, 7, 5, 4), (4, 5, 1, 0), (2, 6, 4, 0), (7, 3, 1, 5)])
_uv = me_beachtowelstriped_fringerighttip06_mesh.uv_layers.new(name='UVMap')
_uv.uv.foreach_set('vector', [0.375, 0.0, 0.625, 0.0, 0.625, 0.25, 0.375, 0.25, 0.375, 0.25, 0.625, 0.25, 0.625, 0.5, 0.375, 0.5, 0.375, 0.5, 0.625, 0.5, 0.625, 0.75, 0.375, 0.75, 0.375, 0.75, 0.625, 0.75, 0.625, 1.0, 0.375, 1.0, 0.125, 0.5, 0.375, 0.5, 0.375, 0.75, 0.125, 0.75, 0.625, 0.5, 0.875, 0.5, 0.875, 0.75, 0.625, 0.75])
me_beachtowelstriped_fringerighttip06_mesh.materials.append(mat_beachtowelstriped_tasseldark)
me_beachtowelstriped_fringerighttip06_mesh.update()
me_beachtowelstriped_fringerightrope07_mesh = bpy.data.meshes.new('BeachTowelStriped_FringeRightRope07_Mesh')
me_beachtowelstriped_fringerightrope07_mesh.from_pydata([(0.0, 0.035, -0.2251), (0.0, 0.035, 0.2251), (0.03031, 0.0175, -0.2251), (0.03031, 0.0175, 0.2251), (0.03031, -0.0175, -0.2251), (0.03031, -0.0175, 0.2251), (0.0, -0.035, -0.2251), (0.0, -0.035, 0.2251), (-0.03031, -0.0175, -0.2251), (-0.03031, -0.0175, 0.2251), (-0.03031, 0.0175, -0.2251), (-0.03031, 0.0175, 0.2251)], [], [(0, 1, 3, 2), (2, 3, 5, 4), (4, 5, 7, 6), (6, 7, 9, 8), (3, 1, 11, 9, 7, 5), (8, 9, 11, 10), (10, 11, 1, 0), (0, 2, 4, 6, 8, 10)])
_uv = me_beachtowelstriped_fringerightrope07_mesh.uv_layers.new(name='UVMap')
_uv.uv.foreach_set('vector', [1.0, 0.5, 1.0, 1.0, 0.8333, 1.0, 0.8333, 0.5, 0.8333, 0.5, 0.8333, 1.0, 0.6667, 1.0, 0.6667, 0.5, 0.6667, 0.5, 0.6667, 1.0, 0.5, 1.0, 0.5, 0.5, 0.5, 0.5, 0.5, 1.0, 0.3333, 1.0, 0.3333, 0.5, 0.4578, 0.37, 0.25, 0.49, 0.04215, 0.37, 0.04215, 0.13, 0.25, 0.01, 0.4578, 0.13, 0.3333, 0.5, 0.3333, 1.0, 0.1667, 1.0, 0.1667, 0.5, 0.1667, 0.5, 0.1667, 1.0, -8.941e-08, 1.0, -8.941e-08, 0.5, 0.75, 0.49, 0.9578, 0.37, 0.9578, 0.13, 0.75, 0.01, 0.5422, 0.13, 0.5422, 0.37])
me_beachtowelstriped_fringerightrope07_mesh.materials.append(mat_beachtowelstriped_tassel)
me_beachtowelstriped_fringerightrope07_mesh.update()
me_beachtowelstriped_fringerighttip07_mesh = bpy.data.meshes.new('BeachTowelStriped_FringeRightTip07_Mesh')
me_beachtowelstriped_fringerighttip07_mesh.from_pydata([(-0.075, -0.05, -0.0275), (-0.075, -0.05, 0.0275), (-0.075, 0.05, -0.0275), (-0.075, 0.05, 0.0275), (0.075, -0.05, -0.0275), (0.075, -0.05, 0.0275), (0.075, 0.05, -0.0275), (0.075, 0.05, 0.0275)], [], [(0, 1, 3, 2), (2, 3, 7, 6), (6, 7, 5, 4), (4, 5, 1, 0), (2, 6, 4, 0), (7, 3, 1, 5)])
_uv = me_beachtowelstriped_fringerighttip07_mesh.uv_layers.new(name='UVMap')
_uv.uv.foreach_set('vector', [0.375, 0.0, 0.625, 0.0, 0.625, 0.25, 0.375, 0.25, 0.375, 0.25, 0.625, 0.25, 0.625, 0.5, 0.375, 0.5, 0.375, 0.5, 0.625, 0.5, 0.625, 0.75, 0.375, 0.75, 0.375, 0.75, 0.625, 0.75, 0.625, 1.0, 0.375, 1.0, 0.125, 0.5, 0.375, 0.5, 0.375, 0.75, 0.125, 0.75, 0.625, 0.5, 0.875, 0.5, 0.875, 0.75, 0.625, 0.75])
me_beachtowelstriped_fringerighttip07_mesh.materials.append(mat_beachtowelstriped_tasseldark)
me_beachtowelstriped_fringerighttip07_mesh.update()
me_beachtowelstriped_fringerightrope08_mesh = bpy.data.meshes.new('BeachTowelStriped_FringeRightRope08_Mesh')
me_beachtowelstriped_fringerightrope08_mesh.from_pydata([(0.0, 0.035, -0.2252), (0.0, 0.035, 0.2252), (0.03031, 0.0175, -0.2252), (0.03031, 0.0175, 0.2252), (0.03031, -0.0175, -0.2252), (0.03031, -0.0175, 0.2252), (0.0, -0.035, -0.2252), (0.0, -0.035, 0.2252), (-0.03031, -0.0175, -0.2252), (-0.03031, -0.0175, 0.2252), (-0.03031, 0.0175, -0.2252), (-0.03031, 0.0175, 0.2252)], [], [(0, 1, 3, 2), (2, 3, 5, 4), (4, 5, 7, 6), (6, 7, 9, 8), (3, 1, 11, 9, 7, 5), (8, 9, 11, 10), (10, 11, 1, 0), (0, 2, 4, 6, 8, 10)])
_uv = me_beachtowelstriped_fringerightrope08_mesh.uv_layers.new(name='UVMap')
_uv.uv.foreach_set('vector', [1.0, 0.5, 1.0, 1.0, 0.8333, 1.0, 0.8333, 0.5, 0.8333, 0.5, 0.8333, 1.0, 0.6667, 1.0, 0.6667, 0.5, 0.6667, 0.5, 0.6667, 1.0, 0.5, 1.0, 0.5, 0.5, 0.5, 0.5, 0.5, 1.0, 0.3333, 1.0, 0.3333, 0.5, 0.4578, 0.37, 0.25, 0.49, 0.04215, 0.37, 0.04215, 0.13, 0.25, 0.01, 0.4578, 0.13, 0.3333, 0.5, 0.3333, 1.0, 0.1667, 1.0, 0.1667, 0.5, 0.1667, 0.5, 0.1667, 1.0, -8.941e-08, 1.0, -8.941e-08, 0.5, 0.75, 0.49, 0.9578, 0.37, 0.9578, 0.13, 0.75, 0.01, 0.5422, 0.13, 0.5422, 0.37])
me_beachtowelstriped_fringerightrope08_mesh.materials.append(mat_beachtowelstriped_tassel)
me_beachtowelstriped_fringerightrope08_mesh.update()
me_beachtowelstriped_fringerighttip08_mesh = bpy.data.meshes.new('BeachTowelStriped_FringeRightTip08_Mesh')
me_beachtowelstriped_fringerighttip08_mesh.from_pydata([(-0.075, -0.05, -0.0275), (-0.075, -0.05, 0.0275), (-0.075, 0.05, -0.0275), (-0.075, 0.05, 0.0275), (0.075, -0.05, -0.0275), (0.075, -0.05, 0.0275), (0.075, 0.05, -0.0275), (0.075, 0.05, 0.0275)], [], [(0, 1, 3, 2), (2, 3, 7, 6), (6, 7, 5, 4), (4, 5, 1, 0), (2, 6, 4, 0), (7, 3, 1, 5)])
_uv = me_beachtowelstriped_fringerighttip08_mesh.uv_layers.new(name='UVMap')
_uv.uv.foreach_set('vector', [0.375, 0.0, 0.625, 0.0, 0.625, 0.25, 0.375, 0.25, 0.375, 0.25, 0.625, 0.25, 0.625, 0.5, 0.375, 0.5, 0.375, 0.5, 0.625, 0.5, 0.625, 0.75, 0.375, 0.75, 0.375, 0.75, 0.625, 0.75, 0.625, 1.0, 0.375, 1.0, 0.125, 0.5, 0.375, 0.5, 0.375, 0.75, 0.125, 0.75, 0.625, 0.5, 0.875, 0.5, 0.875, 0.75, 0.625, 0.75])
me_beachtowelstriped_fringerighttip08_mesh.materials.append(mat_beachtowelstriped_tasseldark)
me_beachtowelstriped_fringerighttip08_mesh.update()
me_beachtowelstriped_fringerightrope09_mesh = bpy.data.meshes.new('BeachTowelStriped_FringeRightRope09_Mesh')
me_beachtowelstriped_fringerightrope09_mesh.from_pydata([(0.0, 0.035, -0.2253), (0.0, 0.035, 0.2253), (0.03031, 0.0175, -0.2253), (0.03031, 0.0175, 0.2253), (0.03031, -0.0175, -0.2253), (0.03031, -0.0175, 0.2253), (0.0, -0.035, -0.2253), (0.0, -0.035, 0.2253), (-0.03031, -0.0175, -0.2253), (-0.03031, -0.0175, 0.2253), (-0.03031, 0.0175, -0.2253), (-0.03031, 0.0175, 0.2253)], [], [(0, 1, 3, 2), (2, 3, 5, 4), (4, 5, 7, 6), (6, 7, 9, 8), (3, 1, 11, 9, 7, 5), (8, 9, 11, 10), (10, 11, 1, 0), (0, 2, 4, 6, 8, 10)])
_uv = me_beachtowelstriped_fringerightrope09_mesh.uv_layers.new(name='UVMap')
_uv.uv.foreach_set('vector', [1.0, 0.5, 1.0, 1.0, 0.8333, 1.0, 0.8333, 0.5, 0.8333, 0.5, 0.8333, 1.0, 0.6667, 1.0, 0.6667, 0.5, 0.6667, 0.5, 0.6667, 1.0, 0.5, 1.0, 0.5, 0.5, 0.5, 0.5, 0.5, 1.0, 0.3333, 1.0, 0.3333, 0.5, 0.4578, 0.37, 0.25, 0.49, 0.04215, 0.37, 0.04215, 0.13, 0.25, 0.01, 0.4578, 0.13, 0.3333, 0.5, 0.3333, 1.0, 0.1667, 1.0, 0.1667, 0.5, 0.1667, 0.5, 0.1667, 1.0, -8.941e-08, 1.0, -8.941e-08, 0.5, 0.75, 0.49, 0.9578, 0.37, 0.9578, 0.13, 0.75, 0.01, 0.5422, 0.13, 0.5422, 0.37])
me_beachtowelstriped_fringerightrope09_mesh.materials.append(mat_beachtowelstriped_tassel)
me_beachtowelstriped_fringerightrope09_mesh.update()
me_beachtowelstriped_fringerighttip09_mesh = bpy.data.meshes.new('BeachTowelStriped_FringeRightTip09_Mesh')
me_beachtowelstriped_fringerighttip09_mesh.from_pydata([(-0.075, -0.05, -0.0275), (-0.075, -0.05, 0.0275), (-0.075, 0.05, -0.0275), (-0.075, 0.05, 0.0275), (0.075, -0.05, -0.0275), (0.075, -0.05, 0.0275), (0.075, 0.05, -0.0275), (0.075, 0.05, 0.0275)], [], [(0, 1, 3, 2), (2, 3, 7, 6), (6, 7, 5, 4), (4, 5, 1, 0), (2, 6, 4, 0), (7, 3, 1, 5)])
_uv = me_beachtowelstriped_fringerighttip09_mesh.uv_layers.new(name='UVMap')
_uv.uv.foreach_set('vector', [0.375, 0.0, 0.625, 0.0, 0.625, 0.25, 0.375, 0.25, 0.375, 0.25, 0.625, 0.25, 0.625, 0.5, 0.375, 0.5, 0.375, 0.5, 0.625, 0.5, 0.625, 0.75, 0.375, 0.75, 0.375, 0.75, 0.625, 0.75, 0.625, 1.0, 0.375, 1.0, 0.125, 0.5, 0.375, 0.5, 0.375, 0.75, 0.125, 0.75, 0.625, 0.5, 0.875, 0.5, 0.875, 0.75, 0.625, 0.75])
me_beachtowelstriped_fringerighttip09_mesh.materials.append(mat_beachtowelstriped_tasseldark)
me_beachtowelstriped_fringerighttip09_mesh.update()

# ---- objects
ob_beachtowelstriped_base = bpy.data.objects.new('BeachTowelStriped_Base', me_beachtowelstriped_base_mesh)
ob_beachtowelstriped_stripea01 = bpy.data.objects.new('BeachTowelStriped_StripeA01', me_beachtowelstriped_stripea01_mesh)
ob_beachtowelstriped_stripeb01 = bpy.data.objects.new('BeachTowelStriped_StripeB01', me_beachtowelstriped_stripeb01_mesh)
ob_beachtowelstriped_stripea02 = bpy.data.objects.new('BeachTowelStriped_StripeA02', me_beachtowelstriped_stripea02_mesh)
ob_beachtowelstriped_stripeb02 = bpy.data.objects.new('BeachTowelStriped_StripeB02', me_beachtowelstriped_stripeb02_mesh)
ob_beachtowelstriped_stripea03 = bpy.data.objects.new('BeachTowelStriped_StripeA03', me_beachtowelstriped_stripea03_mesh)
ob_beachtowelstriped_stripeb03 = bpy.data.objects.new('BeachTowelStriped_StripeB03', me_beachtowelstriped_stripeb03_mesh)
ob_beachtowelstriped_stripea04 = bpy.data.objects.new('BeachTowelStriped_StripeA04', me_beachtowelstriped_stripea04_mesh)
ob_beachtowelstriped_seamleft = bpy.data.objects.new('BeachTowelStriped_SeamLeft', me_beachtowelstriped_seamleft_mesh)
ob_beachtowelstriped_seamright = bpy.data.objects.new('BeachTowelStriped_SeamRight', me_beachtowelstriped_seamright_mesh)
ob_beachtowelstriped_fringeleftrope01 = bpy.data.objects.new('BeachTowelStriped_FringeLeftRope01', me_beachtowelstriped_fringeleftrope01_mesh)
ob_beachtowelstriped_fringelefttip01 = bpy.data.objects.new('BeachTowelStriped_FringeLeftTip01', me_beachtowelstriped_fringelefttip01_mesh)
ob_beachtowelstriped_fringeleftrope02 = bpy.data.objects.new('BeachTowelStriped_FringeLeftRope02', me_beachtowelstriped_fringeleftrope02_mesh)
ob_beachtowelstriped_fringelefttip02 = bpy.data.objects.new('BeachTowelStriped_FringeLeftTip02', me_beachtowelstriped_fringelefttip02_mesh)
ob_beachtowelstriped_fringeleftrope03 = bpy.data.objects.new('BeachTowelStriped_FringeLeftRope03', me_beachtowelstriped_fringeleftrope03_mesh)
ob_beachtowelstriped_fringelefttip03 = bpy.data.objects.new('BeachTowelStriped_FringeLeftTip03', me_beachtowelstriped_fringelefttip03_mesh)
ob_beachtowelstriped_fringeleftrope04 = bpy.data.objects.new('BeachTowelStriped_FringeLeftRope04', me_beachtowelstriped_fringeleftrope04_mesh)
ob_beachtowelstriped_fringelefttip04 = bpy.data.objects.new('BeachTowelStriped_FringeLeftTip04', me_beachtowelstriped_fringelefttip04_mesh)
ob_beachtowelstriped_fringeleftrope05 = bpy.data.objects.new('BeachTowelStriped_FringeLeftRope05', me_beachtowelstriped_fringeleftrope05_mesh)
ob_beachtowelstriped_fringelefttip05 = bpy.data.objects.new('BeachTowelStriped_FringeLeftTip05', me_beachtowelstriped_fringelefttip05_mesh)
ob_beachtowelstriped_fringeleftrope06 = bpy.data.objects.new('BeachTowelStriped_FringeLeftRope06', me_beachtowelstriped_fringeleftrope06_mesh)
ob_beachtowelstriped_fringelefttip06 = bpy.data.objects.new('BeachTowelStriped_FringeLeftTip06', me_beachtowelstriped_fringelefttip06_mesh)
ob_beachtowelstriped_fringeleftrope07 = bpy.data.objects.new('BeachTowelStriped_FringeLeftRope07', me_beachtowelstriped_fringeleftrope07_mesh)
ob_beachtowelstriped_fringelefttip07 = bpy.data.objects.new('BeachTowelStriped_FringeLeftTip07', me_beachtowelstriped_fringelefttip07_mesh)
ob_beachtowelstriped_fringeleftrope08 = bpy.data.objects.new('BeachTowelStriped_FringeLeftRope08', me_beachtowelstriped_fringeleftrope08_mesh)
ob_beachtowelstriped_fringelefttip08 = bpy.data.objects.new('BeachTowelStriped_FringeLeftTip08', me_beachtowelstriped_fringelefttip08_mesh)
ob_beachtowelstriped_fringeleftrope09 = bpy.data.objects.new('BeachTowelStriped_FringeLeftRope09', me_beachtowelstriped_fringeleftrope09_mesh)
ob_beachtowelstriped_fringelefttip09 = bpy.data.objects.new('BeachTowelStriped_FringeLeftTip09', me_beachtowelstriped_fringelefttip09_mesh)
ob_beachtowelstriped_fringerightrope01 = bpy.data.objects.new('BeachTowelStriped_FringeRightRope01', me_beachtowelstriped_fringerightrope01_mesh)
ob_beachtowelstriped_fringerighttip01 = bpy.data.objects.new('BeachTowelStriped_FringeRightTip01', me_beachtowelstriped_fringerighttip01_mesh)
ob_beachtowelstriped_fringerightrope02 = bpy.data.objects.new('BeachTowelStriped_FringeRightRope02', me_beachtowelstriped_fringerightrope02_mesh)
ob_beachtowelstriped_fringerighttip02 = bpy.data.objects.new('BeachTowelStriped_FringeRightTip02', me_beachtowelstriped_fringerighttip02_mesh)
ob_beachtowelstriped_fringerightrope03 = bpy.data.objects.new('BeachTowelStriped_FringeRightRope03', me_beachtowelstriped_fringerightrope03_mesh)
ob_beachtowelstriped_fringerighttip03 = bpy.data.objects.new('BeachTowelStriped_FringeRightTip03', me_beachtowelstriped_fringerighttip03_mesh)
ob_beachtowelstriped_fringerightrope04 = bpy.data.objects.new('BeachTowelStriped_FringeRightRope04', me_beachtowelstriped_fringerightrope04_mesh)
ob_beachtowelstriped_fringerighttip04 = bpy.data.objects.new('BeachTowelStriped_FringeRightTip04', me_beachtowelstriped_fringerighttip04_mesh)
ob_beachtowelstriped_fringerightrope05 = bpy.data.objects.new('BeachTowelStriped_FringeRightRope05', me_beachtowelstriped_fringerightrope05_mesh)
ob_beachtowelstriped_fringerighttip05 = bpy.data.objects.new('BeachTowelStriped_FringeRightTip05', me_beachtowelstriped_fringerighttip05_mesh)
ob_beachtowelstriped_fringerightrope06 = bpy.data.objects.new('BeachTowelStriped_FringeRightRope06', me_beachtowelstriped_fringerightrope06_mesh)
ob_beachtowelstriped_fringerighttip06 = bpy.data.objects.new('BeachTowelStriped_FringeRightTip06', me_beachtowelstriped_fringerighttip06_mesh)
ob_beachtowelstriped_fringerightrope07 = bpy.data.objects.new('BeachTowelStriped_FringeRightRope07', me_beachtowelstriped_fringerightrope07_mesh)
ob_beachtowelstriped_fringerighttip07 = bpy.data.objects.new('BeachTowelStriped_FringeRightTip07', me_beachtowelstriped_fringerighttip07_mesh)
ob_beachtowelstriped_fringerightrope08 = bpy.data.objects.new('BeachTowelStriped_FringeRightRope08', me_beachtowelstriped_fringerightrope08_mesh)
ob_beachtowelstriped_fringerighttip08 = bpy.data.objects.new('BeachTowelStriped_FringeRightTip08', me_beachtowelstriped_fringerighttip08_mesh)
ob_beachtowelstriped_fringerightrope09 = bpy.data.objects.new('BeachTowelStriped_FringeRightRope09', me_beachtowelstriped_fringerightrope09_mesh)
ob_beachtowelstriped_fringerighttip09 = bpy.data.objects.new('BeachTowelStriped_FringeRightTip09', me_beachtowelstriped_fringerighttip09_mesh)
ob_softbox = bpy.data.objects.new('softbox', light_area)
ob_camera = bpy.data.objects.new('Camera', cam_camera_001)

# ---- transforms, parenting, visibility, modifiers, constraints
ob_beachtowelstriped_base.location = (0.0, 0.0, 0.045)
ob_beachtowelstriped_stripea01.location = (0.0, 0.0, 0.0)
ob_beachtowelstriped_stripeb01.location = (0.0, 0.0, 0.0)
ob_beachtowelstriped_stripea02.location = (0.0, 0.0, 0.0)
ob_beachtowelstriped_stripeb02.location = (0.0, 0.0, 0.0)
ob_beachtowelstriped_stripea03.location = (0.0, 0.0, 0.0)
ob_beachtowelstriped_stripeb03.location = (0.0, 0.0, 0.0)
ob_beachtowelstriped_stripea04.location = (0.0, 0.0, 0.0)
ob_beachtowelstriped_seamleft.location = (-2.68, 0.0, 0.145)
ob_beachtowelstriped_seamright.location = (2.68, 0.0, 0.145)
ob_beachtowelstriped_fringeleftrope01.location = (-2.788, -0.995, 0.04228)
ob_beachtowelstriped_fringeleftrope01.rotation_euler = (1.593, -3.013e-08, -1.571)
ob_beachtowelstriped_fringeleftrope01.scale = (1.0, 1.0, 0.9007)
ob_beachtowelstriped_fringelefttip01.location = (-3.053, -0.995, 0.03228)
ob_beachtowelstriped_fringelefttip01.rotation_euler = (0.0, 0.0, -0.15)
ob_beachtowelstriped_fringelefttip01.scale = (0.903, 0.9979, 1.0)
ob_beachtowelstriped_fringeleftrope02.location = (-2.788, -0.7378, 0.05228)
ob_beachtowelstriped_fringeleftrope02.rotation_euler = (1.593, 7.501e-08, -1.608)
ob_beachtowelstriped_fringeleftrope02.scale = (0.9999, 1.0, 0.9009)
ob_beachtowelstriped_fringelefttip02.location = (-3.053, -0.7294, 0.04228)
ob_beachtowelstriped_fringelefttip02.rotation_euler = (0.0, 0.0, -0.1)
ob_beachtowelstriped_fringelefttip02.scale = (0.9017, 0.9991, 1.0)
ob_beachtowelstriped_fringeleftrope03.location = (-2.788, -0.4884, 0.04228)
ob_beachtowelstriped_fringeleftrope03.rotation_euler = (1.593, 2.242e-08, -1.611)
ob_beachtowelstriped_fringeleftrope03.scale = (0.9998, 1.0, 0.9009)
ob_beachtowelstriped_fringelefttip03.location = (-3.053, -0.4793, 0.03228)
ob_beachtowelstriped_fringelefttip03.rotation_euler = (0.0, 0.0, -0.05)
ob_beachtowelstriped_fringelefttip03.scale = (0.9009, 0.9998, 1.0)
ob_beachtowelstriped_fringeleftrope04.location = (-2.788, -0.2473, 0.05228)
ob_beachtowelstriped_fringeleftrope04.rotation_euler = (1.593, -1.234e-07, -1.577)
ob_beachtowelstriped_fringeleftrope04.scale = (1.0, 1.0, 0.9007)
ob_beachtowelstriped_fringelefttip04.location = (-3.053, -0.2459, 0.04228)
ob_beachtowelstriped_fringelefttip04.scale = (0.9007, 1.0, 1.0)
ob_beachtowelstriped_fringeleftrope05.location = (-2.788, -0.007568, 0.04228)
ob_beachtowelstriped_fringeleftrope05.rotation_euler = (1.593, 1.004e-07, -1.537)
ob_beachtowelstriped_fringeleftrope05.scale = (0.9999, 1.0, 0.9008)
ob_beachtowelstriped_fringelefttip05.location = (-3.053, -0.01514, 0.03228)
ob_beachtowelstriped_fringelefttip05.rotation_euler = (0.0, 0.0, 0.05)
ob_beachtowelstriped_fringelefttip05.scale = (0.9009, 0.9998, 1.0)
ob_beachtowelstriped_fringeleftrope06.location = (-2.788, 0.2392, 0.05228)
ob_beachtowelstriped_fringeleftrope06.rotation_euler = (1.593, -3.894e-08, -1.528)
ob_beachtowelstriped_fringeleftrope06.scale = (0.9998, 1.0, 0.9009)
ob_beachtowelstriped_fringelefttip06.location = (-3.053, 0.2296, 0.04228)
ob_beachtowelstriped_fringelefttip06.rotation_euler = (0.0, 0.0, 0.1)
ob_beachtowelstriped_fringelefttip06.scale = (0.9017, 0.9991, 1.0)
ob_beachtowelstriped_fringeleftrope07.location = (-2.788, 0.4947, 0.04228)
ob_beachtowelstriped_fringeleftrope07.rotation_euler = (1.593, 1.062e-07, -1.558)
ob_beachtowelstriped_fringeleftrope07.scale = (1.0, 1.0, 0.9007)
ob_beachtowelstriped_fringelefttip07.location = (-3.053, 0.4919, 0.03228)
ob_beachtowelstriped_fringelefttip07.rotation_euler = (0.0, 0.0, 0.15)
ob_beachtowelstriped_fringelefttip07.scale = (0.903, 0.9979, 1.0)
ob_beachtowelstriped_fringeleftrope08.location = (-2.788, 0.7528, 0.05228)
ob_beachtowelstriped_fringeleftrope08.rotation_euler = (1.593, -5.348e-08, -1.6)
ob_beachtowelstriped_fringeleftrope08.scale = (0.9999, 1.0, 0.9008)
ob_beachtowelstriped_fringelefttip08.location = (-3.053, 0.7594, 0.04228)
ob_beachtowelstriped_fringelefttip08.rotation_euler = (0.0, 0.0, 0.2)
ob_beachtowelstriped_fringelefttip08.scale = (0.9048, 0.9963, 1.0)
ob_beachtowelstriped_fringeleftrope09.location = (-2.788, 1.005, 0.04228)
ob_beachtowelstriped_fringeleftrope09.rotation_euler = (1.593, -5.871e-08, -1.615)
ob_beachtowelstriped_fringeleftrope09.scale = (0.9998, 1.0, 0.9009)
ob_beachtowelstriped_fringelefttip09.location = (-3.053, 1.015, 0.03228)
ob_beachtowelstriped_fringelefttip09.rotation_euler = (0.0, 0.0, 0.25)
ob_beachtowelstriped_fringelefttip09.scale = (0.9071, 0.9942, 1.0)
ob_beachtowelstriped_fringerightrope01.location = (2.788, -0.995, 0.04228)
ob_beachtowelstriped_fringerightrope01.rotation_euler = (1.593, 3.013e-08, 1.571)
ob_beachtowelstriped_fringerightrope01.scale = (1.0, 1.0, 0.9007)
ob_beachtowelstriped_fringerighttip01.location = (3.053, -0.995, 0.03228)
ob_beachtowelstriped_fringerighttip01.rotation_euler = (0.0, 0.0, 0.15)
ob_beachtowelstriped_fringerighttip01.scale = (0.903, 0.9979, 1.0)
ob_beachtowelstriped_fringerightrope02.location = (2.788, -0.7378, 0.05228)
ob_beachtowelstriped_fringerightrope02.rotation_euler = (1.593, -7.501e-08, 1.608)
ob_beachtowelstriped_fringerightrope02.scale = (0.9999, 1.0, 0.9009)
ob_beachtowelstriped_fringerighttip02.location = (3.053, -0.7294, 0.04228)
ob_beachtowelstriped_fringerighttip02.rotation_euler = (0.0, 0.0, 0.2)
ob_beachtowelstriped_fringerighttip02.scale = (0.9048, 0.9963, 1.0)
ob_beachtowelstriped_fringerightrope03.location = (2.788, -0.4884, 0.04228)
ob_beachtowelstriped_fringerightrope03.rotation_euler = (1.593, -2.242e-08, 1.611)
ob_beachtowelstriped_fringerightrope03.scale = (0.9998, 1.0, 0.9009)
ob_beachtowelstriped_fringerighttip03.location = (3.053, -0.4793, 0.03228)
ob_beachtowelstriped_fringerighttip03.rotation_euler = (0.0, 0.0, 0.25)
ob_beachtowelstriped_fringerighttip03.scale = (0.9071, 0.9942, 1.0)
ob_beachtowelstriped_fringerightrope04.location = (2.788, -0.2473, 0.05228)
ob_beachtowelstriped_fringerightrope04.rotation_euler = (1.593, 1.234e-07, 1.577)
ob_beachtowelstriped_fringerightrope04.scale = (1.0, 1.0, 0.9007)
ob_beachtowelstriped_fringerighttip04.location = (3.053, -0.2459, 0.04228)
ob_beachtowelstriped_fringerighttip04.rotation_euler = (0.0, 0.0, 0.3)
ob_beachtowelstriped_fringerighttip04.scale = (0.9098, 0.9917, 1.0)
ob_beachtowelstriped_fringerightrope05.location = (2.788, -0.007568, 0.04228)
ob_beachtowelstriped_fringerightrope05.rotation_euler = (1.593, -1.004e-07, 1.537)
ob_beachtowelstriped_fringerightrope05.scale = (0.9999, 1.0, 0.9008)
ob_beachtowelstriped_fringerighttip05.location = (3.053, -0.01514, 0.03228)
ob_beachtowelstriped_fringerighttip05.rotation_euler = (0.0, 0.0, 0.35)
ob_beachtowelstriped_fringerighttip05.scale = (0.9129, 0.9888, 1.0)
ob_beachtowelstriped_fringerightrope06.location = (2.788, 0.2392, 0.05228)
ob_beachtowelstriped_fringerightrope06.rotation_euler = (1.593, 3.894e-08, 1.528)
ob_beachtowelstriped_fringerightrope06.scale = (0.9998, 1.0, 0.9009)
ob_beachtowelstriped_fringerighttip06.location = (3.053, 0.2296, 0.04228)
ob_beachtowelstriped_fringerighttip06.rotation_euler = (0.0, 0.0, 0.4)
ob_beachtowelstriped_fringerighttip06.scale = (0.9164, 0.9856, 1.0)
ob_beachtowelstriped_fringerightrope07.location = (2.788, 0.4947, 0.04228)
ob_beachtowelstriped_fringerightrope07.rotation_euler = (1.593, -1.062e-07, 1.558)
ob_beachtowelstriped_fringerightrope07.scale = (1.0, 1.0, 0.9007)
ob_beachtowelstriped_fringerighttip07.location = (3.053, 0.4919, 0.03228)
ob_beachtowelstriped_fringerighttip07.rotation_euler = (0.0, 0.0, 0.45)
ob_beachtowelstriped_fringerighttip07.scale = (0.9203, 0.982, 1.0)
ob_beachtowelstriped_fringerightrope08.location = (2.788, 0.7528, 0.05228)
ob_beachtowelstriped_fringerightrope08.rotation_euler = (1.593, 5.348e-08, 1.6)
ob_beachtowelstriped_fringerightrope08.scale = (0.9999, 1.0, 0.9008)
ob_beachtowelstriped_fringerighttip08.location = (3.053, 0.7594, 0.04228)
ob_beachtowelstriped_fringerighttip08.rotation_euler = (0.0, 0.0, 0.5)
ob_beachtowelstriped_fringerighttip08.scale = (0.9244, 0.9781, 1.0)
ob_beachtowelstriped_fringerightrope09.location = (2.788, 1.005, 0.04228)
ob_beachtowelstriped_fringerightrope09.rotation_euler = (1.593, 5.871e-08, 1.615)
ob_beachtowelstriped_fringerightrope09.scale = (0.9998, 1.0, 0.9009)
ob_beachtowelstriped_fringerighttip09.location = (3.053, 1.015, 0.03228)
ob_beachtowelstriped_fringerighttip09.rotation_euler = (0.0, 0.0, 0.55)
ob_beachtowelstriped_fringerighttip09.scale = (0.9289, 0.9739, 1.0)
ob_softbox.location = (-3.0, -4.0, 5.0)
ob_camera.location = (4.0, -5.0, 3.5)
ob_camera.rotation_euler = (1.047, 0.0, 0.6981)

# ---- collection membership
col_collection.objects.link(ob_beachtowelstriped_base)
col_collection.objects.link(ob_beachtowelstriped_stripea01)
col_collection.objects.link(ob_beachtowelstriped_stripeb01)
col_collection.objects.link(ob_beachtowelstriped_stripea02)
col_collection.objects.link(ob_beachtowelstriped_stripeb02)
col_collection.objects.link(ob_beachtowelstriped_stripea03)
col_collection.objects.link(ob_beachtowelstriped_stripeb03)
col_collection.objects.link(ob_beachtowelstriped_stripea04)
col_collection.objects.link(ob_beachtowelstriped_seamleft)
col_collection.objects.link(ob_beachtowelstriped_seamright)
col_collection.objects.link(ob_beachtowelstriped_fringeleftrope01)
col_collection.objects.link(ob_beachtowelstriped_fringelefttip01)
col_collection.objects.link(ob_beachtowelstriped_fringeleftrope02)
col_collection.objects.link(ob_beachtowelstriped_fringelefttip02)
col_collection.objects.link(ob_beachtowelstriped_fringeleftrope03)
col_collection.objects.link(ob_beachtowelstriped_fringelefttip03)
col_collection.objects.link(ob_beachtowelstriped_fringeleftrope04)
col_collection.objects.link(ob_beachtowelstriped_fringelefttip04)
col_collection.objects.link(ob_beachtowelstriped_fringeleftrope05)
col_collection.objects.link(ob_beachtowelstriped_fringelefttip05)
col_collection.objects.link(ob_beachtowelstriped_fringeleftrope06)
col_collection.objects.link(ob_beachtowelstriped_fringelefttip06)
col_collection.objects.link(ob_beachtowelstriped_fringeleftrope07)
col_collection.objects.link(ob_beachtowelstriped_fringelefttip07)
col_collection.objects.link(ob_beachtowelstriped_fringeleftrope08)
col_collection.objects.link(ob_beachtowelstriped_fringelefttip08)
col_collection.objects.link(ob_beachtowelstriped_fringeleftrope09)
col_collection.objects.link(ob_beachtowelstriped_fringelefttip09)
col_collection.objects.link(ob_beachtowelstriped_fringerightrope01)
col_collection.objects.link(ob_beachtowelstriped_fringerighttip01)
col_collection.objects.link(ob_beachtowelstriped_fringerightrope02)
col_collection.objects.link(ob_beachtowelstriped_fringerighttip02)
col_collection.objects.link(ob_beachtowelstriped_fringerightrope03)
col_collection.objects.link(ob_beachtowelstriped_fringerighttip03)
col_collection.objects.link(ob_beachtowelstriped_fringerightrope04)
col_collection.objects.link(ob_beachtowelstriped_fringerighttip04)
col_collection.objects.link(ob_beachtowelstriped_fringerightrope05)
col_collection.objects.link(ob_beachtowelstriped_fringerighttip05)
col_collection.objects.link(ob_beachtowelstriped_fringerightrope06)
col_collection.objects.link(ob_beachtowelstriped_fringerighttip06)
col_collection.objects.link(ob_beachtowelstriped_fringerightrope07)
col_collection.objects.link(ob_beachtowelstriped_fringerighttip07)
col_collection.objects.link(ob_beachtowelstriped_fringerightrope08)
col_collection.objects.link(ob_beachtowelstriped_fringerighttip08)
col_collection.objects.link(ob_beachtowelstriped_fringerightrope09)
col_collection.objects.link(ob_beachtowelstriped_fringerighttip09)
col_collection.objects.link(ob_softbox)
col_collection.objects.link(ob_camera)

# ---- scene / render settings (as saved in the file)
scene.camera = ob_camera
scene.frame_start = 1; scene.frame_end = 250; scene.frame_set(1)
scene.render.engine = 'CYCLES'
scene.render.bake_bias = 0.0
scene.render.bake_samples = 0
scene.cycles.sampling_pattern = 'TABULATED_SOBOL'
scene.eevee.use_volume_custom_range = False
scene.view_settings.view_transform = 'Filmic'
bpy.context.view_layer.update()
